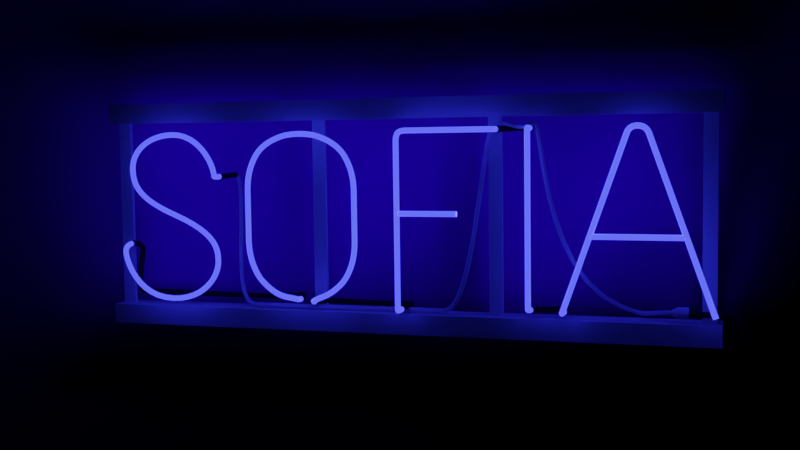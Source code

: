 # Source: sofia.blend  (saved by Blender 2.90.8; exported with 4.5.12 LTS)
import bpy
from mathutils import Matrix  # noqa: F401  (used for matrix-valued properties, if any)

bpy.ops.wm.read_factory_settings(use_empty=True)
scene = bpy.context.scene
scene.name = 'Scene'

# ---- collections
col_collection = bpy.data.collections.new('Collection'); scene.collection.children.link(col_collection)

# ---- images (referenced by path relative to the original .blend; pixels are not part of the script)
import os
ASSET_DIR = os.environ.get("B2B_ASSET_DIR", "")  # directory of the original .blend (textures are referenced by path, not embedded)
HERE = os.path.dirname(os.path.abspath(__file__))  # packed textures are extracted next to this script under _unpacked/

def load_image(name, relpath, width, height, colorspace="sRGB"):
    """Load a texture the original file referenced (path relative to the .blend, or extracted next to this script)."""
    p = next((c for c in (os.path.join(HERE, relpath), os.path.join(ASSET_DIR, relpath)) if relpath and os.path.exists(c)), "")
    if p:
        img = bpy.data.images.load(p, check_existing=True)
        img.name = name
    else:  # same state as the original file: an image datablock whose file is absent (Cycles renders it pink)
        img = bpy.data.images.new(name, width, height)
        img.source = "FILE"
        img.filepath = "//" + (relpath or name)
    img.colorspace_settings.name = colorspace
    return img
img_bricks01_ao_3k_jpg = load_image('Bricks01_AO_3K.jpg', 'Bricks01_AO_3K.jpg', 1024, 1024, 'Non-Color')
img_bricks01_col_var1_3k_jpg = load_image('Bricks01_COL_VAR1_3K.jpg', 'Bricks01_COL_VAR1_3K.jpg', 1024, 1024, 'sRGB')
img_bricks01_disp_3k_jpg = load_image('Bricks01_DISP_3K.jpg', 'Bricks01_DISP_3K.jpg', 1024, 1024, 'Non-Color')
img_bricks01_gloss_3k_jpg = load_image('Bricks01_GLOSS_3K.jpg', 'Bricks01_GLOSS_3K.jpg', 1024, 1024, 'Non-Color')
img_bricks01_nrm_3k_jpg = load_image('Bricks01_NRM_3K.jpg', 'Bricks01_NRM_3K.jpg', 1024, 1024, 'Non-Color')

# ---- materials (node trees are filled in below, after node groups)
mat_material_001 = bpy.data.materials.new('Material.001')
mat_bricks01_3k = bpy.data.materials.new('Bricks01_3K')
mat_bricks01_3k.displacement_method = 'DISPLACEMENT'
mat_material_002 = bpy.data.materials.new('Material.002')

# ---- node groups
ng_bricks01_3k = bpy.data.node_groups.new('Bricks01_3K', 'ShaderNodeTree')
_s = ng_bricks01_3k.interface.new_socket(name='Base Color', in_out='OUTPUT', socket_type='NodeSocketColor')
_s.default_value = (0.0, 0.0, 0.0, 0.0)
_s = ng_bricks01_3k.interface.new_socket(name='Roughness', in_out='OUTPUT', socket_type='NodeSocketFloat')
_s = ng_bricks01_3k.interface.new_socket(name='Normal', in_out='OUTPUT', socket_type='NodeSocketVector')
_s.min_value = 0.0
_s.max_value = -3.403e+38
_s = ng_bricks01_3k.interface.new_socket(name='Displacement', in_out='OUTPUT', socket_type='NodeSocketFloat')
_s = ng_bricks01_3k.interface.new_socket(name='Vector', in_out='INPUT', socket_type='NodeSocketVector')
_s.min_value = 0.0
_s.max_value = -3.403e+38
_s = ng_bricks01_3k.interface.new_socket(name='Roughness Adj.', in_out='INPUT', socket_type='NodeSocketFloat')
_s.min_value = -1.0
_s.max_value = 1.0
_s = ng_bricks01_3k.interface.new_socket(name='AO Strength', in_out='INPUT', socket_type='NodeSocketFloat')
_s.default_value = 1.0
_s.min_value = 0.0
_s.max_value = 1.0
_s = ng_bricks01_3k.interface.new_socket(name='Normal Strength', in_out='INPUT', socket_type='NodeSocketFloat')
_s.default_value = 1.0
_s.min_value = 0.0
_s.max_value = 1.0
_s = ng_bricks01_3k.interface.new_socket(name='Displacement Strength', in_out='INPUT', socket_type='NodeSocketFloat')
_s.min_value = 0.0
_s.max_value = 2.0
_s = ng_bricks01_3k.interface.new_socket(name='Displacement Mid-Level', in_out='INPUT', socket_type='NodeSocketFloat')
_s.min_value = -1.0
_s.max_value = 1.0
_N = ng_bricks01_3k.nodes; _L = ng_bricks01_3k.links
n0 = _N.new('ShaderNodeTexImage'); n0.name = 'AO'; n0.location = (-217, -797)
n0.label = 'AO'
n0.hide = True
n0.image = img_bricks01_ao_3k_jpg
n1 = _N.new('ShaderNodeMix'); n1.name = 'AO + COLOR (Multiply)'; n1.location = (360, -759)
n1.label = 'AO + COLOR (Multiply)'
n1.hide = True
n1.data_type = 'RGBA'
n1.blend_type = 'MULTIPLY'
n2 = _N.new('NodeFrame'); n2.name = 'Basic Adjustments Frame'; n2.location = (2144, 994)
n2.label = 'Basic Adjustments'
n2.width = 666
n2.label_size = 50
n3 = _N.new('ShaderNodeBrightContrast'); n3.name = 'Bright/Contrast'; n3.location = (-1109, -504)
n4 = _N.new('ShaderNodeTexImage'); n4.name = 'COLOR'; n4.location = (-217, -721)
n4.label = 'COLOR'
n4.hide = True
n4.image = img_bricks01_col_var1_3k_jpg
n5 = _N.new('ShaderNodeHueSaturation'); n5.name = 'COLOR Adjust'; n5.location = (-1340, -481)
n5.label = 'COLOR Adjust'
n6 = _N.new('ShaderNodeTexImage'); n6.name = 'DISPLACEMENT'; n6.location = (-220, -1124)
n6.label = 'DISPLACEMENT'
n6.hide = True
n6.image = img_bricks01_disp_3k_jpg
n7 = _N.new('ShaderNodeMath'); n7.name = 'DISPLACEMENT Adjust'; n7.location = (-1324, -862)
n7.label = 'DISPLACEMENT Adjust'
n7.operation = 'MULTIPLY'
n7.inputs[2].default_value = 0.0
n8 = _N.new('ShaderNodeMath'); n8.name = 'DISPLACEMENT Height'; n8.location = (-1145, -817)
n8.label = 'DISPLACEMENT Height'
n8.inputs[2].default_value = 0.0
n9 = _N.new('ShaderNodeMath'); n9.name = 'Disp Fix'; n9.location = (-976, -884)
n9.label = 'Disp Fix'
n9.inputs[2].default_value = 0.0
n10 = _N.new('ShaderNodeInvert'); n10.name = 'Disp Fix Invert'; n10.location = (-1322, -1085)
n10.label = 'Disp Fix Invert'
n11 = _N.new('ShaderNodeMath'); n11.name = 'Disp Fix Mult'; n11.location = (-1146, -1005)
n11.label = 'Disp Fix Mult'
n11.operation = 'MULTIPLY'
n11.inputs[2].default_value = 0.0
n12 = _N.new('ShaderNodeTexImage'); n12.name = 'GLOSS'; n12.location = (-217, -990)
n12.label = 'GLOSS'
n12.hide = True
n12.image = img_bricks01_gloss_3k_jpg
n13 = _N.new('NodeGroupInput'); n13.name = 'Group Input'; n13.location = (-891, 113)
n13.label = 'Group Input'
n14 = _N.new('NodeGroupOutput'); n14.name = 'Group Output'; n14.location = (-1219, -391)
n14.label = 'Group Output'
n15 = _N.new('NodeFrame'); n15.name = 'Input Adj. Frame'; n15.location = (-1050, 1314)
n15.label = 'Input Adj.'
n15.width = 200
n15.label_size = 50
n16 = _N.new('ShaderNodeInvert'); n16.name = 'InvertGloss'; n16.location = (105, -974)
n16.label = 'InvertGloss'
n16.hide = True
n17 = _N.new('NodeFrame'); n17.name = 'MapsFrame'; n17.location = (-128, 1132)
n17.label = 'Maps'
n17.width = 890
n17.label_size = 50
n18 = _N.new('ShaderNodeTexImage'); n18.name = 'NORMAL'; n18.location = (-217, -1172)
n18.label = 'NORMAL'
n18.hide = True
n18.image = img_bricks01_nrm_3k_jpg
n19 = _N.new('ShaderNodeNormalMap'); n19.name = 'Normal Map'; n19.location = (-1554, -432)
n19.label = 'Normal Map'
n20 = _N.new('NodeFrame'); n20.name = 'Output Frame'; n20.location = (3080, 496)
n20.label = 'Output'
n20.width = 573
n20.label_size = 50
n21 = _N.new('NodeFrame'); n21.name = 'Poliigon Mapping Node Frame'; n21.location = (-494, 1345)
n21.label = 'Poliigon Mapping Node'
n21.width = 1864
n21.shrink = False
n21.label_size = 50
n22 = _N.new('ShaderNodeMath'); n22.name = 'ROUGHNESS Fix Pre'; n22.location = (-1113, -731)
n22.label = 'ROUGHNESS Fix Pre'
n22.hide = True
n22.operation = 'SUBTRACT'
n22.inputs[1].default_value = 1.0
n22.inputs[2].default_value = 0.0
n23 = _N.new('ShaderNodeMath'); n23.name = 'ROUGHNESS Multiply'; n23.location = (-1115, -657)
n23.label = 'ROUGHNESS Multiply'
n23.hide = True
n23.operation = 'MULTIPLY'
n23.inputs[2].default_value = 0.0
n24 = _N.new('NodeReroute'); n24.name = 'Reroute'; n24.location = (-320, -999)
n24.socket_idname = 'NodeSocketVector'
n25 = _N.new('NodeReroute'); n25.name = 'Reroute.001'; n25.location = (-1410, -1000)
n25.hide = True
n25.socket_idname = 'NodeSocketFloat'
n26 = _N.new('NodeReroute'); n26.name = 'Reroute.004'; n26.location = (-1179, -734)
n26.socket_idname = 'NodeSocketFloat'
n27 = _N.new('NodeReroute'); n27.name = 'Reroute.010'; n27.location = (-1164, -515)
n28 = _N.new('NodeReroute'); n28.name = 'Reroute.011'; n28.location = (-1164, -565)
n29 = _N.new('NodeReroute'); n29.name = 'Reroute.024'; n29.location = (-1179, -675)
n29.socket_idname = 'NodeSocketFloat'
n30 = _N.new('NodeReroute'); n30.name = 'Reroute.026'; n30.location = (-600, 527)
n30.socket_idname = 'NodeSocketFloat'
n31 = _N.new('NodeReroute'); n31.name = 'Reroute.027'; n31.location = (-601, 57)
n31.socket_idname = 'NodeSocketFloat'
n32 = _N.new('NodeReroute'); n32.name = 'Reroute.028'; n32.location = (547, 522)
n32.socket_idname = 'NodeSocketFloat'
n33 = _N.new('NodeReroute'); n33.name = 'Reroute.029'; n33.location = (547, 317)
n33.socket_idname = 'NodeSocketFloat'
n34 = _N.new('NodeReroute'); n34.name = 'Reroute.030'; n34.location = (-1583, -569)
n35 = _N.new('NodeReroute'); n35.name = 'Reroute.032'; n35.location = (-1407, -979)
n36 = _N.new('NodeReroute'); n36.name = 'Reroute.035'; n36.location = (-1259, -421)
n36.hide = True
n37 = _N.new('NodeReroute'); n37.name = 'Reroute.036'; n37.location = (1822, 458)
n38 = _N.new('NodeReroute'); n38.name = 'Reroute.037'; n38.location = (1759, 253)
n38.socket_idname = 'NodeSocketFloat'
n39 = _N.new('NodeReroute'); n39.name = 'Reroute.038'; n39.location = (-1321, -489)
n39.socket_idname = 'NodeSocketFloat'
n40 = _N.new('NodeReroute'); n40.name = 'Reroute.039'; n40.location = (-1375, -421)
n40.socket_idname = 'NodeSocketFloat'
n41 = _N.new('NodeReroute'); n41.name = 'Reroute.062'; n41.location = (-1164, -954)
n41.socket_idname = 'NodeSocketFloat'
n42 = _N.new('NodeReroute'); n42.name = 'Reroute.063'; n42.location = (978, -341)
n42.socket_idname = 'NodeSocketFloat'
n43 = _N.new('NodeReroute'); n43.name = 'Reroute.065'; n43.location = (-725, -341)
n43.socket_idname = 'NodeSocketFloat'
n44 = _N.new('NodeReroute'); n44.name = 'Reroute.066'; n44.location = (-725, -31)
n44.socket_idname = 'NodeSocketFloat'
n45 = _N.new('NodeReroute'); n45.name = 'Reroute.068'; n45.location = (-1408, -1167)
n45.socket_idname = 'NodeSocketFloat'
n46 = _N.new('NodeReroute'); n46.name = 'Reroute.069'; n46.location = (736, -316)
n46.socket_idname = 'NodeSocketFloat'
n47 = _N.new('NodeReroute'); n47.name = 'Reroute.070'; n47.location = (-700, -8)
n47.socket_idname = 'NodeSocketFloat'
n48 = _N.new('NodeReroute'); n48.name = 'Reroute.071'; n48.location = (-700, -316)
n48.socket_idname = 'NodeSocketFloat'
n49 = _N.new('NodeReroute'); n49.name = 'Reroute.083'; n49.location = (-642, 33)
n49.socket_idname = 'NodeSocketFloat'
n50 = _N.new('NodeReroute'); n50.name = 'Reroute.091'; n50.location = (-620, 132)
n50.socket_idname = 'NodeSocketVector'
n51 = _N.new('NodeReroute'); n51.name = 'Reroute.106'; n51.location = (1509, -256)
n51.socket_idname = 'NodeSocketFloat'
n52 = _N.new('NodeReroute'); n52.name = 'Reroute.107'; n52.location = (-532, 13)
n52.socket_idname = 'NodeSocketFloat'
n53 = _N.new('NodeReroute'); n53.name = 'Reroute.108'; n53.location = (-533, -253)
n53.socket_idname = 'NodeSocketFloat'
n54 = _N.new('NodeReroute'); n54.name = 'Reroute.109'; n54.location = (-620, 78)
n54.socket_idname = 'NodeSocketVector'
n55 = _N.new('NodeReroute'); n55.name = 'Reroute.110'; n55.location = (-1569, -547)
n55.socket_idname = 'NodeSocketFloat'
n56 = _N.new('NodeReroute'); n56.name = 'Reroute.111'; n56.location = (-1355, -468)
n56.socket_idname = 'NodeSocketVector'
n57 = _N.new('NodeReroute'); n57.name = 'Reroute.112'; n57.location = (-1375, -573)
n57.socket_idname = 'NodeSocketFloat'
n58 = _N.new('NodeReroute'); n58.name = 'Reroute.113'; n58.location = (-1355, -552)
n58.socket_idname = 'NodeSocketVector'
n59 = _N.new('NodeReroute'); n59.name = 'Reroute.119'; n59.location = (-642, 374)
n59.socket_idname = 'NodeSocketFloat'
n60 = _N.new('NodeReroute'); n60.name = 'Reroute.AO_MULT'; n60.location = (330, -769)
n61 = _N.new('NodeReroute'); n61.name = 'Reroute.COLOR'; n61.location = (330, -724)
n62 = _N.new('NodeReroute'); n62.name = 'Reroute.ROUGH'; n62.location = (434, -798)
n63 = _N.new('NodeReroute'); n63.name = 'Reroute.color_adj_input'; n63.location = (-1403, -629)
n64 = _N.new('ShaderNodeMath'); n64.name = 'Roughness'; n64.location = (594, -783)
n64.label = 'Roughness'
n64.hide = True
n64.inputs[1].default_value = 1.0
n64.inputs[2].default_value = 0.0
n65 = _N.new('ShaderNodeMath'); n65.name = 'Roughness Fix'; n65.location = (-953, -729)
n65.label = 'Roughness Fix'
n65.hide = True
n65.inputs[2].default_value = 0.0
n0.parent = n17
n1.parent = n17
n3.parent = n2
n4.parent = n17
n5.parent = n2
n6.parent = n17
n7.parent = n2
n8.parent = n2
n9.parent = n2
n10.parent = n2
n11.parent = n2
n12.parent = n17
n14.parent = n20
n16.parent = n17
n18.parent = n17
n19.parent = n20
n22.parent = n2
n23.parent = n2
n24.parent = n17
n25.parent = n2
n26.parent = n2
n27.parent = n2
n28.parent = n2
n29.parent = n2
n34.parent = n20
n35.parent = n2
n36.parent = n20
n39.parent = n20
n40.parent = n20
n41.parent = n2
n45.parent = n2
n55.parent = n20
n56.parent = n20
n57.parent = n20
n58.parent = n20
n60.parent = n17
n61.parent = n17
n62.parent = n17
n63.parent = n2
n64.parent = n15
n65.parent = n2
_L.new(n0.outputs[0], n1.inputs[7])
_L.new(n60.outputs[0], n1.inputs[6])
_L.new(n12.outputs[0], n16.inputs[1])
_L.new(n58.outputs[0], n14.inputs[2])
_L.new(n7.outputs[0], n8.inputs[0])
_L.new(n28.outputs[0], n3.inputs[0])
_L.new(n8.outputs[0], n9.inputs[0])
_L.new(n41.outputs[0], n8.inputs[1])
_L.new(n1.outputs[2], n63.inputs[0])
_L.new(n34.outputs[0], n19.inputs[1])
_L.new(n35.outputs[0], n7.inputs[0])
_L.new(n39.outputs[0], n14.inputs[1])
_L.new(n57.outputs[0], n14.inputs[3])
_L.new(n10.outputs[0], n11.inputs[0])
_L.new(n11.outputs[0], n9.inputs[1])
_L.new(n45.outputs[0], n25.inputs[0])
_L.new(n36.outputs[0], n14.inputs[0])
_L.new(n55.outputs[0], n19.inputs[0])
_L.new(n5.outputs[0], n27.inputs[0])
_L.new(n27.outputs[0], n28.inputs[0])
_L.new(n61.outputs[0], n60.inputs[0])
_L.new(n6.outputs[0], n35.inputs[0])
_L.new(n37.outputs[0], n36.inputs[0])
_L.new(n3.outputs[0], n37.inputs[0])
_L.new(n38.outputs[0], n39.inputs[0])
_L.new(n9.outputs[0], n40.inputs[0])
_L.new(n42.outputs[0], n41.inputs[0])
_L.new(n43.outputs[0], n42.inputs[0])
_L.new(n44.outputs[0], n43.inputs[0])
_L.new(n13.outputs[5], n44.inputs[0])
_L.new(n46.outputs[0], n45.inputs[0])
_L.new(n48.outputs[0], n46.inputs[0])
_L.new(n13.outputs[4], n47.inputs[0])
_L.new(n47.outputs[0], n48.inputs[0])
_L.new(n13.outputs[2], n49.inputs[0])
_L.new(n53.outputs[0], n51.inputs[0])
_L.new(n13.outputs[3], n52.inputs[0])
_L.new(n52.outputs[0], n53.inputs[0])
_L.new(n13.outputs[0], n54.inputs[0])
_L.new(n50.outputs[0], n24.inputs[0])
_L.new(n54.outputs[0], n50.inputs[0])
_L.new(n51.outputs[0], n55.inputs[0])
_L.new(n19.outputs[0], n56.inputs[0])
_L.new(n40.outputs[0], n57.inputs[0])
_L.new(n56.outputs[0], n58.inputs[0])
_L.new(n59.outputs[0], n1.inputs[0])
_L.new(n49.outputs[0], n59.inputs[0])
_L.new(n23.outputs[0], n65.inputs[0])
_L.new(n22.outputs[0], n65.inputs[1])
_L.new(n30.outputs[0], n64.inputs[0])
_L.new(n26.outputs[0], n22.inputs[0])
_L.new(n62.outputs[0], n23.inputs[0])
_L.new(n65.outputs[0], n38.inputs[0])
_L.new(n29.outputs[0], n26.inputs[0])
_L.new(n64.outputs[0], n32.inputs[0])
_L.new(n29.outputs[0], n23.inputs[1])
_L.new(n31.outputs[0], n30.inputs[0])
_L.new(n13.outputs[1], n31.inputs[0])
_L.new(n24.outputs[0], n12.inputs[0])
_L.new(n24.outputs[0], n0.inputs[0])
_L.new(n24.outputs[0], n4.inputs[0])
_L.new(n24.outputs[0], n18.inputs[0])
_L.new(n24.outputs[0], n6.inputs[0])
_L.new(n16.outputs[0], n62.inputs[0])
_L.new(n18.outputs[0], n34.inputs[0])
_L.new(n25.outputs[0], n7.inputs[1])
_L.new(n45.outputs[0], n10.inputs[1])
_L.new(n4.outputs[0], n61.inputs[0])
_L.new(n32.outputs[0], n33.inputs[0])
_L.new(n33.outputs[0], n29.inputs[0])
_L.new(n63.outputs[0], n5.inputs[4])
n14.is_active_output = True
ng_ubermapping = bpy.data.node_groups.new('UberMapping', 'ShaderNodeTree')
_s = ng_ubermapping.interface.new_socket(name='UV', in_out='OUTPUT', socket_type='NodeSocketVector')
_s.min_value = 0.0
_s.max_value = -3.403e+38
_s = ng_ubermapping.interface.new_socket(name='GridView', in_out='OUTPUT', socket_type='NodeSocketFloat')
_s = ng_ubermapping.interface.new_socket(name='UV', in_out='INPUT', socket_type='NodeSocketVector')
_s.min_value = 0.0
_s.max_value = -3.403e+38
_s = ng_ubermapping.interface.new_socket(name='Scale', in_out='INPUT', socket_type='NodeSocketFloat')
_s.default_value = 1.0
_s.min_value = 0.0
_s = ng_ubermapping.interface.new_socket(name='Aspect Ratio', in_out='INPUT', socket_type='NodeSocketFloat')
_s.default_value = 1.0
_s.min_value = 0.0
_s = ng_ubermapping.interface.new_socket(name='Translate X', in_out='INPUT', socket_type='NodeSocketFloat')
_s = ng_ubermapping.interface.new_socket(name='Translate Y', in_out='INPUT', socket_type='NodeSocketFloat')
_s = ng_ubermapping.interface.new_socket(name='Global Rotation', in_out='INPUT', socket_type='NodeSocketFloat')
_s = ng_ubermapping.interface.new_socket(name='Mosaic Rotation', in_out='INPUT', socket_type='NodeSocketFloat')
_s.min_value = 0.0
_s.max_value = 90.0
_s = ng_ubermapping.interface.new_socket(name='Mosaic Noise', in_out='INPUT', socket_type='NodeSocketFloat')
_s.min_value = 0.0
_s.max_value = 1.0
_N = ng_ubermapping.nodes; _L = ng_ubermapping.links
n0 = _N.new('ShaderNodeTexChecker'); n0.name = 'Checker Texture.001'; n0.location = (-11819, -931)
n0.inputs[1].default_value = (0.0, 0.0, 0.0, 1.0)
n0.inputs[2].default_value = (1.0, 1.0, 1.0, 1.0)
n0.inputs[3].default_value = 1.0
n1 = _N.new('ShaderNodeTexChecker'); n1.name = 'Checker Texture.002'; n1.location = (-11822, -1103)
n1.inputs[1].default_value = (0.01002, 0.01002, 0.01002, 1.0)
n1.inputs[2].default_value = (0.7874, 0.7874, 0.7874, 1.0)
n1.inputs[3].default_value = 4.0
n2 = _N.new('ShaderNodeCombineXYZ'); n2.name = 'Combine XYZ'; n2.location = (1818, -2295)
n2.hide = True
n2.inputs[2].default_value = 0.2
n3 = _N.new('ShaderNodeCombineXYZ'); n3.name = 'Combine XYZ.001'; n3.location = (-3842, -2894)
n3.hide = True
n4 = _N.new('ShaderNodeCombineXYZ'); n4.name = 'Combine XYZ.002'; n4.location = (1725, -2394)
n4.hide = True
n4.inputs[2].default_value = 16.4
n5 = _N.new('ShaderNodeCombineXYZ'); n5.name = 'Combine XYZ.003'; n5.location = (1731, -2211)
n5.hide = True
n5.inputs[2].default_value = 8.1
n6 = _N.new('ShaderNodeCombineXYZ'); n6.name = 'Combine XYZ.004'; n6.location = (-4006, -2969)
n6.hide = True
n7 = _N.new('ShaderNodeCombineXYZ'); n7.name = 'Combine XYZ.005'; n7.location = (-4542, -2756)
n8 = _N.new('ShaderNodeCombineXYZ'); n8.name = 'Combine XYZ.006'; n8.location = (-7885, -3072)
n9 = _N.new('ShaderNodeCombineXYZ'); n9.name = 'Combine XYZ.007'; n9.location = (-11378, -2734)
n10 = _N.new('NodeFrame'); n10.name = 'Frame'; n10.location = (-7208, 4056)
n10.label = 'Scale'
n10.width = 403
n10.label_size = 64
n11 = _N.new('NodeFrame'); n11.name = 'Frame.001'; n11.location = (560, 3812)
n11.label = 'Mosaic Rotation'
n11.width = 671
n11.label_size = 64
n12 = _N.new('NodeFrame'); n12.name = 'Frame.002'; n12.location = (-2180, 2872)
n12.label = 'Mosaic Noise'
n12.width = 1456
n12.label_size = 64
n13 = _N.new('NodeFrame'); n13.name = 'Frame.003'; n13.location = (5016, 3468)
n13.label = 'Combine'
n13.width = 518
n13.label_size = 64
n14 = _N.new('NodeFrame'); n14.name = 'Frame.004'; n14.location = (15472, 1428)
n14.label = 'GridView'
n14.width = 489
n14.label_size = 64
n15 = _N.new('NodeFrame'); n15.name = 'Frame.005'; n15.location = (11268, 3656)
n15.label = 'Rotation'
n15.width = 1308
n15.label_size = 64
n16 = _N.new('NodeFrame'); n16.name = 'Frame.006'; n16.location = (6592, 3328)
n16.label = 'Translation'
n16.width = 695
n16.label_size = 64
n17 = _N.new('NodeFrame'); n17.name = 'Frame.007'; n17.location = (-7442, 3012)
n17.label = 'Degree to Radian'
n17.width = 409
n17.label_size = 64
n18 = _N.new('NodeFrame'); n18.name = 'Frame.008'; n18.location = (15484, 3496)
n18.label = 'Aspect Ratio'
n18.width = 689
n18.label_size = 64
n19 = _N.new('NodeGroupInput'); n19.name = 'Group Input'; n19.location = (-2148, 639)
n20 = _N.new('NodeGroupOutput'); n20.name = 'Group Output'; n20.location = (4444, 580)
n21 = _N.new('ShaderNodeMath'); n21.name = 'Math'; n21.location = (-273, -2991)
n21.hide = True
n21.operation = 'MODULO'
n21.inputs[2].default_value = 0.0
n22 = _N.new('ShaderNodeMath'); n22.name = 'Math.001'; n22.location = (1505, -2215)
n22.hide = True
n22.operation = 'ROUND'
n22.inputs[1].default_value = 1.3
n22.inputs[2].default_value = 0.0
n23 = _N.new('ShaderNodeMath'); n23.name = 'Math.002'; n23.location = (1417, -2299)
n23.hide = True
n23.operation = 'ROUND'
n23.inputs[1].default_value = 1.3
n23.inputs[2].default_value = 0.0
n24 = _N.new('ShaderNodeMath'); n24.name = 'Math.003'; n24.location = (980, -2229)
n24.hide = True
n24.operation = 'SUBTRACT'
n24.inputs[2].default_value = 0.0
n25 = _N.new('ShaderNodeMath'); n25.name = 'Math.004'; n25.location = (978, -2294)
n25.hide = True
n25.operation = 'SUBTRACT'
n25.inputs[2].default_value = 0.0
n26 = _N.new('ShaderNodeMath'); n26.name = 'Math.005'; n26.location = (-253, -3248)
n26.hide = True
n26.operation = 'MODULO'
n26.inputs[2].default_value = 0.0
n27 = _N.new('ShaderNodeMath'); n27.name = 'Math.006'; n27.location = (2150, -2321)
n27.hide = True
n27.operation = 'MULTIPLY'
n27.inputs[2].default_value = 0.0
n28 = _N.new('ShaderNodeMath'); n28.name = 'Math.007'; n28.location = (2149, -2371)
n28.hide = True
n28.operation = 'MULTIPLY'
n28.inputs[2].default_value = 0.0
n29 = _N.new('ShaderNodeMath'); n29.name = 'Math.008'; n29.location = (-219, -3090)
n29.hide = True
n29.operation = 'SINE'
n29.inputs[1].default_value = 1.0
n29.inputs[2].default_value = 0.0
n30 = _N.new('ShaderNodeMath'); n30.name = 'Math.009'; n30.location = (-15, -3019)
n30.hide = True
n30.operation = 'MULTIPLY'
n30.inputs[2].default_value = 0.0
n31 = _N.new('ShaderNodeMath'); n31.name = 'Math.010'; n31.location = (-218, -3164)
n31.hide = True
n31.operation = 'COSINE'
n31.inputs[1].default_value = 1.0
n31.inputs[2].default_value = 0.0
n32 = _N.new('ShaderNodeMath'); n32.name = 'Math.011'; n32.location = (-18, -3193)
n32.hide = True
n32.operation = 'MULTIPLY'
n32.inputs[2].default_value = 0.0
n33 = _N.new('ShaderNodeMath'); n33.name = 'Math.012'; n33.location = (198, -3097)
n33.hide = True
n33.operation = 'SUBTRACT'
n33.inputs[2].default_value = 0.0
n34 = _N.new('ShaderNodeMath'); n34.name = 'Math.013'; n34.location = (-21, -3114)
n34.hide = True
n34.operation = 'MULTIPLY'
n34.inputs[2].default_value = 0.0
n35 = _N.new('ShaderNodeMath'); n35.name = 'Math.014'; n35.location = (-16, -3256)
n35.hide = True
n35.operation = 'MULTIPLY'
n35.inputs[2].default_value = 0.0
n36 = _N.new('ShaderNodeMath'); n36.name = 'Math.015'; n36.location = (191, -3215)
n36.hide = True
n36.inputs[2].default_value = 0.0
n37 = _N.new('ShaderNodeMath'); n37.name = 'Math.016'; n37.location = (2234, -2215)
n37.hide = True
n37.operation = 'MULTIPLY'
n37.inputs[2].default_value = 0.0
n38 = _N.new('ShaderNodeMath'); n38.name = 'Math.017'; n38.location = (5701, -3305)
n38.hide = True
n38.operation = 'MULTIPLY'
n38.inputs[2].default_value = 0.0
n39 = _N.new('ShaderNodeMath'); n39.name = 'Math.018'; n39.location = (5704, -3344)
n39.hide = True
n39.operation = 'MULTIPLY'
n39.inputs[2].default_value = 0.0
n40 = _N.new('ShaderNodeMath'); n40.name = 'Math.019'; n40.location = (-4796, -2732)
n40.inputs[2].default_value = 0.0
n41 = _N.new('ShaderNodeMath'); n41.name = 'Math.020'; n41.location = (-11613, -2626)
n41.operation = 'MULTIPLY'
n41.inputs[2].default_value = 0.0
n42 = _N.new('ShaderNodeMath'); n42.name = 'Math.021'; n42.location = (-4804, -2901)
n42.inputs[2].default_value = 0.0
n43 = _N.new('ShaderNodeMath'); n43.name = 'Math.022'; n43.location = (-8800, -3191)
n43.hide = True
n43.operation = 'MULTIPLY'
n43.inputs[1].default_value = 3.141
n43.inputs[2].default_value = 0.0
n44 = _N.new('ShaderNodeMath'); n44.name = 'Math.023'; n44.location = (-8629, -3195)
n44.hide = True
n44.operation = 'DIVIDE'
n44.inputs[1].default_value = 180.0
n44.inputs[2].default_value = 0.0
n45 = _N.new('ShaderNodeMath'); n45.name = 'Math.024'; n45.location = (-8451, -3160)
n45.hide = True
n45.operation = 'SINE'
n45.inputs[1].default_value = 1.0
n45.inputs[2].default_value = 0.0
n46 = _N.new('ShaderNodeMath'); n46.name = 'Math.025'; n46.location = (-8451, -3205)
n46.hide = True
n46.operation = 'COSINE'
n46.inputs[1].default_value = 1.0
n46.inputs[2].default_value = 0.0
n47 = _N.new('ShaderNodeMath'); n47.name = 'Math.026'; n47.location = (-8249, -3063)
n47.hide = True
n47.operation = 'MULTIPLY'
n47.inputs[2].default_value = 0.0
n48 = _N.new('ShaderNodeMath'); n48.name = 'Math.027'; n48.location = (-8245, -3141)
n48.hide = True
n48.operation = 'MULTIPLY'
n48.inputs[2].default_value = 0.0
n49 = _N.new('ShaderNodeMath'); n49.name = 'Math.028'; n49.location = (-8085, -3105)
n49.hide = True
n49.operation = 'SUBTRACT'
n49.inputs[2].default_value = 0.0
n50 = _N.new('ShaderNodeMath'); n50.name = 'Math.029'; n50.location = (-8236, -3214)
n50.hide = True
n50.operation = 'MULTIPLY'
n50.inputs[2].default_value = 0.0
n51 = _N.new('ShaderNodeMath'); n51.name = 'Math.030'; n51.location = (-8241, -3315)
n51.hide = True
n51.operation = 'MULTIPLY'
n51.inputs[2].default_value = 0.0
n52 = _N.new('ShaderNodeMath'); n52.name = 'Math.031'; n52.location = (-8077, -3265)
n52.hide = True
n52.inputs[2].default_value = 0.0
n53 = _N.new('ShaderNodeMath'); n53.name = 'Math.032'; n53.location = (5612, -2744)
n53.label = 'π'
n53.hide = True
n53.operation = 'MULTIPLY'
n53.inputs[1].default_value = 3.142
n53.inputs[2].default_value = 0.0
n54 = _N.new('ShaderNodeMath'); n54.name = 'Math.033'; n54.location = (5814, -2744)
n54.label = 'div 180'
n54.hide = True
n54.operation = 'DIVIDE'
n54.inputs[1].default_value = 180.0
n54.inputs[2].default_value = 0.0
n55 = _N.new('ShaderNodeMix'); n55.name = 'Mix'; n55.location = (-3839, -2996)
n55.hide = True
n55.data_type = 'RGBA'
n55.blend_type = 'MULTIPLY'
n55.inputs[0].default_value = 1.0
n56 = _N.new('ShaderNodeMix'); n56.name = 'Mix.001'; n56.location = (-11573, -970)
n56.data_type = 'RGBA'
n56.blend_type = 'DIFFERENCE'
n56.inputs[0].default_value = 1.0
n57 = _N.new('ShaderNodeMix'); n57.name = 'Mix.002'; n57.location = (1334, -2213)
n57.hide = True
n57.data_type = 'RGBA'
n57.blend_type = 'DIFFERENCE'
n58 = _N.new('ShaderNodeMix'); n58.name = 'Mix.003'; n58.location = (1242, -2296)
n58.hide = True
n58.data_type = 'RGBA'
n58.blend_type = 'DIFFERENCE'
n59 = _N.new('ShaderNodeTexNoise'); n59.name = 'Musgrave Texture'; n59.location = (2004, -2302)
n59.width = 150
n59.hide = True
n59.noise_type = 'HETERO_TERRAIN'
n59.normalize = False
n59.inputs[2].default_value = 9.4
n59.inputs[3].default_value = 4.0
n59.inputs[4].default_value = 0.0256
n59.inputs[5].default_value = 2.5
n59.inputs[6].default_value = 1.0
n60 = _N.new('ShaderNodeTexNoise'); n60.name = 'Musgrave Texture.001'; n60.location = (1911, -2396)
n60.width = 150
n60.hide = True
n60.noise_type = 'HETERO_TERRAIN'
n60.normalize = False
n60.inputs[2].default_value = 9.4
n60.inputs[3].default_value = 4.0
n60.inputs[4].default_value = 0.0256
n60.inputs[5].default_value = 2.5
n60.inputs[6].default_value = 1.0
n61 = _N.new('ShaderNodeTexNoise'); n61.name = 'Musgrave Texture.002'; n61.location = (1912, -2228)
n61.width = 150
n61.hide = True
n61.noise_type = 'HETERO_TERRAIN'
n61.normalize = False
n61.inputs[2].default_value = 9.4
n61.inputs[3].default_value = 4.0
n61.inputs[4].default_value = 0.0256
n61.inputs[5].default_value = 2.5
n61.inputs[6].default_value = 1.0
n62 = _N.new('ShaderNodeTexNoise'); n62.name = 'Noise Texture'; n62.location = (992, -2358)
n62.hide = True
n63 = _N.new('NodeReroute'); n63.name = 'Reroute'; n63.location = (-1754, 781)
n63.socket_idname = 'NodeSocketVector'
n64 = _N.new('NodeReroute'); n64.name = 'Reroute.001'; n64.location = (-1756, 607)
n64.socket_idname = 'NodeSocketVector'
n65 = _N.new('NodeReroute'); n65.name = 'Reroute.002'; n65.location = (-1714, 583)
n65.socket_idname = 'NodeSocketFloat'
n66 = _N.new('NodeReroute'); n66.name = 'Reroute.003'; n66.location = (5671, -3323)
n66.socket_idname = 'NodeSocketFloat'
n67 = _N.new('NodeReroute'); n67.name = 'Reroute.004'; n67.location = (-1539, 583)
n67.socket_idname = 'NodeSocketFloat'
n68 = _N.new('NodeReroute'); n68.name = 'Reroute.005'; n68.location = (5670, -3361)
n68.socket_idname = 'NodeSocketFloat'
n69 = _N.new('NodeReroute'); n69.name = 'Reroute.006'; n69.location = (-69, 481)
n69.socket_idname = 'NodeSocketFloat'
n70 = _N.new('NodeReroute'); n70.name = 'Reroute.007'; n70.location = (2330, -2317)
n70.socket_idname = 'NodeSocketFloat'
n71 = _N.new('NodeReroute'); n71.name = 'Reroute.008'; n71.location = (-57, 251)
n71.socket_idname = 'NodeSocketFloat'
n72 = _N.new('NodeReroute'); n72.name = 'Reroute.009'; n72.location = (147, 803)
n72.socket_idname = 'NodeSocketFloat'
n73 = _N.new('NodeReroute'); n73.name = 'Reroute.010'; n73.location = (152, 280)
n73.socket_idname = 'NodeSocketFloat'
n74 = _N.new('NodeReroute'); n74.name = 'Reroute.011'; n74.location = (-1283, 280)
n74.socket_idname = 'NodeSocketFloat'
n75 = _N.new('NodeReroute'); n75.name = 'Reroute.012'; n75.location = (-1283, 583)
n75.socket_idname = 'NodeSocketFloat'
n76 = _N.new('NodeReroute'); n76.name = 'Reroute.013'; n76.location = (2110, -2339)
n76.socket_idname = 'NodeSocketFloat'
n77 = _N.new('NodeReroute'); n77.name = 'Reroute.014'; n77.location = (-69, 280)
n77.socket_idname = 'NodeSocketFloat'
n78 = _N.new('NodeReroute'); n78.name = 'Reroute.015'; n78.location = (2125, -2232)
n78.socket_idname = 'NodeSocketFloat'
n79 = _N.new('NodeReroute'); n79.name = 'Reroute.016'; n79.location = (2199, -2218)
n79.socket_idname = 'NodeSocketFloat'
n80 = _N.new('NodeReroute'); n80.name = 'Reroute.017'; n80.location = (2199, -2325)
n80.socket_idname = 'NodeSocketFloat'
n81 = _N.new('NodeReroute'); n81.name = 'Reroute.018'; n81.location = (2098, -2252)
n81.socket_idname = 'NodeSocketFloat'
n82 = _N.new('NodeReroute'); n82.name = 'Reroute.019'; n82.location = (2098, -2369)
n82.socket_idname = 'NodeSocketFloat'
n83 = _N.new('NodeReroute'); n83.name = 'Reroute.020'; n83.location = (2135, -2419)
n83.socket_idname = 'NodeSocketFloat'
n84 = _N.new('NodeReroute'); n84.name = 'Reroute.021'; n84.location = (2135, -2323)
n84.socket_idname = 'NodeSocketFloat'
n85 = _N.new('NodeReroute'); n85.name = 'Reroute.022'; n85.location = (-3866, -3017)
n85.socket_idname = 'NodeSocketFloat'
n86 = _N.new('NodeReroute'); n86.name = 'Reroute.023'; n86.location = (1063, 244)
n86.socket_idname = 'NodeSocketFloat'
n87 = _N.new('NodeReroute'); n87.name = 'Reroute.024'; n87.location = (-1879, 263)
n87.socket_idname = 'NodeSocketFloat'
n88 = _N.new('NodeReroute'); n88.name = 'Reroute.025'; n88.location = (-1878, 472)
n88.socket_idname = 'NodeSocketFloat'
n89 = _N.new('NodeReroute'); n89.name = 'Reroute.026'; n89.location = (-1328, 537)
n89.socket_idname = 'NodeSocketFloat'
n90 = _N.new('NodeReroute'); n90.name = 'Reroute.027'; n90.location = (-1328, 232)
n90.socket_idname = 'NodeSocketFloat'
n91 = _N.new('NodeReroute'); n91.name = 'Reroute.028'; n91.location = (-1355, 516)
n91.socket_idname = 'NodeSocketFloat'
n92 = _N.new('NodeReroute'); n92.name = 'Reroute.029'; n92.location = (-1355, 207)
n92.socket_idname = 'NodeSocketFloat'
n93 = _N.new('NodeReroute'); n93.name = 'Reroute.030'; n93.location = (-4837, -3036)
n93.socket_idname = 'NodeSocketFloat'
n94 = _N.new('NodeReroute'); n94.name = 'Reroute.031'; n94.location = (1667, 195)
n94.socket_idname = 'NodeSocketFloat'
n95 = _N.new('NodeReroute'); n95.name = 'Reroute.032'; n95.location = (-4867, -2867)
n95.socket_idname = 'NodeSocketFloat'
n96 = _N.new('NodeReroute'); n96.name = 'Reroute.033'; n96.location = (1641, 222)
n96.socket_idname = 'NodeSocketFloat'
n97 = _N.new('NodeReroute'); n97.name = 'Reroute.034'; n97.location = (-1290, 813)
n97.socket_idname = 'NodeSocketFloat'
n98 = _N.new('NodeReroute'); n98.name = 'Reroute.035'; n98.location = (-1285, 776)
n98.socket_idname = 'NodeSocketFloat'
n99 = _N.new('NodeReroute'); n99.name = 'Reroute.036'; n99.location = (109, 777)
n99.socket_idname = 'NodeSocketFloat'
n100 = _N.new('NodeReroute'); n100.name = 'Reroute.037'; n100.location = (-1377, 497)
n100.socket_idname = 'NodeSocketFloat'
n101 = _N.new('NodeReroute'); n101.name = 'Reroute.038'; n101.location = (-1377, 175)
n101.socket_idname = 'NodeSocketFloat'
n102 = _N.new('NodeReroute'); n102.name = 'Reroute.039'; n102.location = (-8841, -3195)
n102.socket_idname = 'NodeSocketFloat'
n103 = _N.new('NodeReroute'); n103.name = 'Reroute.040'; n103.location = (2330, 149)
n103.socket_idname = 'NodeSocketFloat'
n104 = _N.new('NodeReroute'); n104.name = 'Reroute.041'; n104.location = (-11854, -1088)
n104.socket_idname = 'NodeSocketVector'
n105 = _N.new('NodeReroute'); n105.name = 'Reroute.042'; n105.location = (-1255, 514)
n105.socket_idname = 'NodeSocketVector'
n106 = _N.new('NodeReroute'); n106.name = 'Reroute.043'; n106.location = (-1255, 609)
n106.socket_idname = 'NodeSocketVector'
n107 = _N.new('NodeReroute'); n107.name = 'Reroute.044'; n107.location = (-1283, 505)
n107.socket_idname = 'NodeSocketFloat'
n108 = _N.new('NodeReroute'); n108.name = 'Reroute.045'; n108.location = (1275, -2374)
n108.socket_idname = 'NodeSocketFloat'
n109 = _N.new('NodeReroute'); n109.name = 'Reroute.046'; n109.location = (1276, -2235)
n109.socket_idname = 'NodeSocketFloat'
n110 = _N.new('NodeReroute'); n110.name = 'Reroute.047'; n110.location = (-1394, 449)
n110.socket_idname = 'NodeSocketFloat'
n111 = _N.new('NodeReroute'); n111.name = 'Reroute.048'; n111.location = (-1394, 149)
n111.socket_idname = 'NodeSocketFloat'
n112 = _N.new('NodeReroute'); n112.name = 'Reroute.049'; n112.location = (-976, 148)
n112.socket_idname = 'NodeSocketFloat'
n113 = _N.new('NodeReroute'); n113.name = 'Reroute.050'; n113.location = (1202, -2212)
n113.socket_idname = 'NodeSocketFloat'
n114 = _N.new('NodeReroute'); n114.name = 'Reroute.051'; n114.location = (1202, -2295)
n114.socket_idname = 'NodeSocketFloat'
n115 = _N.new('NodeReroute'); n115.name = 'Reroute.052'; n115.location = (1275, -2317)
n115.socket_idname = 'NodeSocketFloat'
n116 = _N.new('NodeReroute'); n116.name = 'Reroute.053'; n116.location = (2791, 577)
n116.socket_idname = 'NodeSocketFloat'
n117 = _N.new('NodeReroute'); n117.name = 'Reroute.054'; n117.location = (2635, 528)
n117.socket_idname = 'NodeSocketFloat'
n118 = _N.new('NodeReroute'); n118.name = 'Reroute.055'; n118.location = (1024, 733)
n118.socket_idname = 'NodeSocketFloat'
n119 = _N.new('NodeReroute'); n119.name = 'Reroute.056'; n119.location = (1024, 897)
n119.socket_idname = 'NodeSocketFloat'
n120 = _N.new('NodeReroute'); n120.name = 'Reroute.057'; n120.location = (-1808, 877)
n120.socket_idname = 'NodeSocketFloat'
n121 = _N.new('NodeReroute'); n121.name = 'Reroute.058'; n121.location = (-1808, 559)
n121.socket_idname = 'NodeSocketFloat'
n122 = _N.new('ShaderNodeSeparateXYZ'); n122.name = 'Separate XYZ'; n122.location = (5501, -3265)
n122.hide = True
n123 = _N.new('ShaderNodeSeparateXYZ'); n123.name = 'Separate XYZ.001'; n123.location = (-5037, -2787)
n124 = _N.new('ShaderNodeSeparateXYZ'); n124.name = 'Separate XYZ.002'; n124.location = (-8993, -3062)
n125 = _N.new('ShaderNodeSeparateXYZ'); n125.name = 'Separate XYZ.003'; n125.location = (-11867, -2758)
n126 = _N.new('ShaderNodeVectorMath'); n126.name = 'Vector Math'; n126.location = (-3688, -2954)
n126.hide = True
n0.parent = n14
n1.parent = n14
n2.parent = n12
n3.parent = n13
n4.parent = n12
n5.parent = n12
n6.parent = n13
n7.parent = n16
n8.parent = n15
n9.parent = n18
n21.parent = n11
n22.parent = n12
n23.parent = n12
n24.parent = n12
n25.parent = n12
n26.parent = n11
n27.parent = n12
n28.parent = n12
n29.parent = n11
n30.parent = n11
n31.parent = n11
n32.parent = n11
n33.parent = n11
n34.parent = n11
n35.parent = n11
n36.parent = n11
n37.parent = n12
n38.parent = n10
n39.parent = n10
n40.parent = n16
n41.parent = n18
n42.parent = n16
n43.parent = n15
n44.parent = n15
n45.parent = n15
n46.parent = n15
n47.parent = n15
n48.parent = n15
n49.parent = n15
n50.parent = n15
n51.parent = n15
n52.parent = n15
n53.parent = n17
n54.parent = n17
n55.parent = n13
n56.parent = n14
n57.parent = n12
n58.parent = n12
n59.parent = n12
n60.parent = n12
n61.parent = n12
n62.parent = n12
n66.parent = n10
n68.parent = n10
n70.parent = n12
n76.parent = n12
n78.parent = n12
n79.parent = n12
n80.parent = n12
n81.parent = n12
n82.parent = n12
n83.parent = n12
n84.parent = n12
n85.parent = n13
n93.parent = n16
n95.parent = n16
n102.parent = n15
n104.parent = n14
n108.parent = n12
n109.parent = n12
n113.parent = n12
n114.parent = n12
n115.parent = n12
n122.parent = n10
n123.parent = n16
n124.parent = n15
n125.parent = n18
n126.parent = n13
_L.new(n122.outputs[0], n38.inputs[0])
_L.new(n122.outputs[1], n39.inputs[0])
_L.new(n3.outputs[0], n126.inputs[0])
_L.new(n27.outputs[0], n6.inputs[0])
_L.new(n28.outputs[0], n6.inputs[1])
_L.new(n63.outputs[0], n122.inputs[0])
_L.new(n76.outputs[0], n27.inputs[1])
_L.new(n78.outputs[0], n37.inputs[1])
_L.new(n22.outputs[0], n2.inputs[0])
_L.new(n23.outputs[0], n2.inputs[1])
_L.new(n24.outputs[0], n57.inputs[6])
_L.new(n22.outputs[0], n4.inputs[0])
_L.new(n23.outputs[0], n4.inputs[1])
_L.new(n4.outputs[0], n60.inputs[0])
_L.new(n22.outputs[0], n5.inputs[0])
_L.new(n23.outputs[0], n5.inputs[1])
_L.new(n2.outputs[0], n59.inputs[0])
_L.new(n5.outputs[0], n61.inputs[0])
_L.new(n38.outputs[0], n24.inputs[0])
_L.new(n39.outputs[0], n25.inputs[0])
_L.new(n79.outputs[0], n37.inputs[0])
_L.new(n84.outputs[0], n27.inputs[0])
_L.new(n82.outputs[0], n28.inputs[0])
_L.new(n21.outputs[0], n30.inputs[0])
_L.new(n29.outputs[0], n30.inputs[1])
_L.new(n31.outputs[0], n32.inputs[0])
_L.new(n26.outputs[0], n32.inputs[1])
_L.new(n21.outputs[0], n34.inputs[0])
_L.new(n31.outputs[0], n34.inputs[1])
_L.new(n29.outputs[0], n35.inputs[0])
_L.new(n26.outputs[0], n35.inputs[1])
_L.new(n34.outputs[0], n33.inputs[0])
_L.new(n35.outputs[0], n33.inputs[1])
_L.new(n30.outputs[0], n36.inputs[0])
_L.new(n32.outputs[0], n36.inputs[1])
_L.new(n37.outputs[0], n29.inputs[0])
_L.new(n97.outputs[0], n21.inputs[0])
_L.new(n99.outputs[0], n26.inputs[0])
_L.new(n37.outputs[0], n31.inputs[0])
_L.new(n33.outputs[0], n3.inputs[0])
_L.new(n36.outputs[0], n3.inputs[1])
_L.new(n6.outputs[0], n55.inputs[6])
_L.new(n55.outputs[2], n126.inputs[1])
_L.new(n85.outputs[0], n55.inputs[7])
_L.new(n72.outputs[0], n21.inputs[1])
_L.new(n126.outputs[0], n123.inputs[0])
_L.new(n123.outputs[0], n40.inputs[0])
_L.new(n123.outputs[1], n42.inputs[0])
_L.new(n40.outputs[0], n7.inputs[0])
_L.new(n42.outputs[0], n7.inputs[1])
_L.new(n95.outputs[0], n40.inputs[1])
_L.new(n93.outputs[0], n42.inputs[1])
_L.new(n43.outputs[0], n44.inputs[0])
_L.new(n44.outputs[0], n45.inputs[0])
_L.new(n44.outputs[0], n46.inputs[0])
_L.new(n116.outputs[0], n47.inputs[0])
_L.new(n46.outputs[0], n47.inputs[1])
_L.new(n117.outputs[0], n48.inputs[0])
_L.new(n45.outputs[0], n48.inputs[1])
_L.new(n47.outputs[0], n49.inputs[0])
_L.new(n48.outputs[0], n49.inputs[1])
_L.new(n49.outputs[0], n8.inputs[0])
_L.new(n45.outputs[0], n50.inputs[1])
_L.new(n46.outputs[0], n51.inputs[1])
_L.new(n50.outputs[0], n52.inputs[0])
_L.new(n51.outputs[0], n52.inputs[1])
_L.new(n7.outputs[0], n124.inputs[0])
_L.new(n104.outputs[0], n0.inputs[0])
_L.new(n102.outputs[0], n43.inputs[0])
_L.new(n64.outputs[0], n63.inputs[0])
_L.new(n19.outputs[0], n64.inputs[0])
_L.new(n19.outputs[1], n65.inputs[0])
_L.new(n65.outputs[0], n67.inputs[0])
_L.new(n66.outputs[0], n38.inputs[1])
_L.new(n68.outputs[0], n66.inputs[0])
_L.new(n67.outputs[0], n68.inputs[0])
_L.new(n77.outputs[0], n73.inputs[0])
_L.new(n107.outputs[0], n74.inputs[0])
_L.new(n67.outputs[0], n75.inputs[0])
_L.new(n74.outputs[0], n77.inputs[0])
_L.new(n69.outputs[0], n76.inputs[0])
_L.new(n70.outputs[0], n72.inputs[0])
_L.new(n77.outputs[0], n69.inputs[0])
_L.new(n69.outputs[0], n28.inputs[1])
_L.new(n73.outputs[0], n70.inputs[0])
_L.new(n70.outputs[0], n26.inputs[1])
_L.new(n71.outputs[0], n78.inputs[0])
_L.new(n80.outputs[0], n79.inputs[0])
_L.new(n59.outputs[0], n80.inputs[0])
_L.new(n61.outputs[0], n81.inputs[0])
_L.new(n81.outputs[0], n82.inputs[0])
_L.new(n60.outputs[0], n83.inputs[0])
_L.new(n83.outputs[0], n84.inputs[0])
_L.new(n86.outputs[0], n85.inputs[0])
_L.new(n71.outputs[0], n86.inputs[0])
_L.new(n88.outputs[0], n87.inputs[0])
_L.new(n19.outputs[6], n88.inputs[0])
_L.new(n19.outputs[3], n89.inputs[0])
_L.new(n89.outputs[0], n90.inputs[0])
_L.new(n19.outputs[4], n91.inputs[0])
_L.new(n91.outputs[0], n92.inputs[0])
_L.new(n94.outputs[0], n93.inputs[0])
_L.new(n92.outputs[0], n94.inputs[0])
_L.new(n96.outputs[0], n95.inputs[0])
_L.new(n90.outputs[0], n96.inputs[0])
_L.new(n38.outputs[0], n97.inputs[0])
_L.new(n39.outputs[0], n98.inputs[0])
_L.new(n98.outputs[0], n99.inputs[0])
_L.new(n19.outputs[5], n100.inputs[0])
_L.new(n100.outputs[0], n101.inputs[0])
_L.new(n103.outputs[0], n102.inputs[0])
_L.new(n101.outputs[0], n103.inputs[0])
_L.new(n104.outputs[0], n1.inputs[0])
_L.new(n0.outputs[0], n56.inputs[6])
_L.new(n1.outputs[0], n56.inputs[7])
_L.new(n56.outputs[2], n20.inputs[1])
_L.new(n8.outputs[0], n104.inputs[0])
_L.new(n25.outputs[0], n58.inputs[6])
_L.new(n105.outputs[0], n62.inputs[0])
_L.new(n106.outputs[0], n105.inputs[0])
_L.new(n64.outputs[0], n106.inputs[0])
_L.new(n57.outputs[2], n22.inputs[0])
_L.new(n58.outputs[2], n23.inputs[0])
_L.new(n75.outputs[0], n107.inputs[0])
_L.new(n62.outputs[0], n108.inputs[0])
_L.new(n115.outputs[0], n109.inputs[0])
_L.new(n109.outputs[0], n57.inputs[7])
_L.new(n68.outputs[0], n39.inputs[1])
_L.new(n113.outputs[0], n57.inputs[0])
_L.new(n19.outputs[7], n110.inputs[0])
_L.new(n110.outputs[0], n111.inputs[0])
_L.new(n111.outputs[0], n112.inputs[0])
_L.new(n114.outputs[0], n113.inputs[0])
_L.new(n112.outputs[0], n114.inputs[0])
_L.new(n114.outputs[0], n58.inputs[0])
_L.new(n108.outputs[0], n115.inputs[0])
_L.new(n115.outputs[0], n58.inputs[7])
_L.new(n107.outputs[0], n62.inputs[2])
_L.new(n116.outputs[0], n50.inputs[0])
_L.new(n124.outputs[0], n116.inputs[0])
_L.new(n117.outputs[0], n51.inputs[0])
_L.new(n124.outputs[1], n117.inputs[0])
_L.new(n52.outputs[0], n8.inputs[1])
_L.new(n8.outputs[0], n125.inputs[0])
_L.new(n125.outputs[0], n9.inputs[0])
_L.new(n125.outputs[1], n41.inputs[0])
_L.new(n125.outputs[2], n9.inputs[2])
_L.new(n9.outputs[0], n20.inputs[0])
_L.new(n41.outputs[0], n9.inputs[1])
_L.new(n19.outputs[2], n121.inputs[0])
_L.new(n53.outputs[0], n54.inputs[0])
_L.new(n54.outputs[0], n71.inputs[0])
_L.new(n87.outputs[0], n53.inputs[0])
_L.new(n118.outputs[0], n41.inputs[1])
_L.new(n119.outputs[0], n118.inputs[0])
_L.new(n120.outputs[0], n119.inputs[0])
_L.new(n121.outputs[0], n120.inputs[0])
n20.is_active_output = True

# ---- material node trees
mat_material_001.use_nodes = True; mat_material_001.node_tree.nodes.clear()
_N = mat_material_001.node_tree.nodes; _L = mat_material_001.node_tree.links
n0 = _N.new('ShaderNodeTexGradient'); n0.name = 'Gradient Texture'; n0.location = (-629, -225)
n1 = _N.new('ShaderNodeMapping'); n1.name = 'Mapping'; n1.location = (-919, -162)
n1.width = 240
n1.inputs[2].default_value = (1.571, 1.571, 0.0)
n2 = _N.new('ShaderNodeTexCoord'); n2.name = 'Texture Coordinate'; n2.location = (-1129, -179)
n3 = _N.new('ShaderNodeValToRGB'); n3.name = 'ColorRamp'; n3.location = (-392, -247)
n3.color_ramp.interpolation = 'CONSTANT'
while len(n3.color_ramp.elements) > 1: n3.color_ramp.elements.remove(n3.color_ramp.elements[-1])
n3.color_ramp.elements[0].position = 0.4601; n3.color_ramp.elements[0].color = (1.0, 1.0, 1.0, 1.0)
_e = n3.color_ramp.elements.new(0.4783); _e.color = (0.0, 0.0, 0.0, 1.0)
n4 = _N.new('ShaderNodeBsdfPrincipled'); n4.name = 'Principled BSDF'; n4.location = (98, -75)
n4.distribution = 'GGX'
n4.subsurface_method = 'BURLEY'
n4.inputs[0].default_value = (0.003292, 0.003292, 0.003292, 1.0)
n4.inputs[2].default_value = 0.7
n4.inputs[3].default_value = 1.45
n4.inputs[27].default_value = (0.0, 0.0, 0.0, 1.0)
n4.inputs[28].default_value = 1.0
n5 = _N.new('ShaderNodeOutputMaterial'); n5.name = 'Material Output'; n5.location = (720, 360)
n6 = _N.new('ShaderNodeBsdfAnisotropic'); n6.name = 'Glossy BSDF'; n6.location = (-247, 338)
n6.distribution = 'GGX'
n6.inputs[0].default_value = (0.8, 0.6761, 0.6985, 1.0)
n6.inputs[1].default_value = 0.0
n7 = _N.new('ShaderNodeLayerWeight'); n7.name = 'Layer Weight'; n7.location = (-874, 517)
n8 = _N.new('ShaderNodeMixShader'); n8.name = 'Mix Shader'; n8.location = (532, 382)
n9 = _N.new('ShaderNodeAddShader'); n9.name = 'Add Shader'; n9.location = (-2, 454)
n10 = _N.new('ShaderNodeValToRGB'); n10.name = 'ColorRamp.001'; n10.location = (-636, 487)
while len(n10.color_ramp.elements) > 1: n10.color_ramp.elements.remove(n10.color_ramp.elements[-1])
n10.color_ramp.elements[0].position = 0.07246; n10.color_ramp.elements[0].color = (0.005478, 0.00672, 0.1917, 1.0)
_e = n10.color_ramp.elements.new(0.9312); _e.color = (0.006465, 0.006955, 0.2178, 1.0)
n11 = _N.new('ShaderNodeEmission'); n11.name = 'Emission'; n11.location = (-227, 497)
n11.inputs[1].default_value = 20.0
_L.new(n0.outputs[0], n3.inputs[0])
_L.new(n1.outputs[0], n0.inputs[0])
_L.new(n2.outputs[0], n1.inputs[0])
_L.new(n3.outputs[0], n8.inputs[0])
_L.new(n11.outputs[0], n9.inputs[0])
_L.new(n4.outputs[0], n8.inputs[1])
_L.new(n7.outputs[1], n10.inputs[0])
_L.new(n8.outputs[0], n5.inputs[0])
_L.new(n9.outputs[0], n8.inputs[2])
_L.new(n6.outputs[0], n9.inputs[1])
_L.new(n10.outputs[0], n11.inputs[0])
n5.is_active_output = True
mat_bricks01_3k.use_nodes = True; mat_bricks01_3k.node_tree.nodes.clear()
_N = mat_bricks01_3k.node_tree.nodes; _L = mat_bricks01_3k.node_tree.links
n0 = _N.new('ShaderNodeTexCoord'); n0.name = 'Texture Coordinate'; n0.location = (-700, 0)
n1 = _N.new('ShaderNodeGroup'); n1.name = 'Bricks01_3K'; n1.location = (-250, 0)
n1.width = 225
n1.node_tree = ng_bricks01_3k
n1.inputs[1].default_value = 0.0
n1.inputs[2].default_value = 1.0
n1.inputs[3].default_value = 1.0
n1.inputs[4].default_value = 0.0
n1.inputs[5].default_value = 0.0
n2 = _N.new('ShaderNodeBsdfPrincipled'); n2.name = 'Principled BSDF'; n2.location = (100, 200)
n2.distribution = 'GGX'
n2.subsurface_method = 'BURLEY'
n2.inputs[3].default_value = 1.45
n2.inputs[27].default_value = (0.0, 0.0, 0.0, 1.0)
n2.inputs[28].default_value = 1.0
n3 = _N.new('ShaderNodeDisplacement'); n3.name = 'Displacement'; n3.location = (100, -400)
n3.inputs[2].default_value = 0.8
n4 = _N.new('ShaderNodeOutputMaterial'); n4.name = 'Material Output'; n4.location = (600, 200)
n5 = _N.new('ShaderNodeGroup'); n5.name = 'UberMapping'; n5.location = (-500, 0)
n5.width = 200
n5.node_tree = ng_ubermapping
n5.inputs[1].default_value = 2.0
n5.inputs[2].default_value = 1.0
n5.inputs[3].default_value = 0.0
n5.inputs[4].default_value = 0.0
n5.inputs[5].default_value = 0.0
n5.inputs[6].default_value = 0.0
n5.inputs[7].default_value = 0.0
_L.new(n0.outputs[2], n5.inputs[0])
_L.new(n5.outputs[0], n1.inputs[0])
_L.new(n1.outputs[0], n2.inputs[0])
_L.new(n1.outputs[1], n2.inputs[2])
_L.new(n1.outputs[2], n2.inputs[5])
_L.new(n2.outputs[0], n4.inputs[0])
_L.new(n1.outputs[3], n3.inputs[0])
_L.new(n3.outputs[0], n4.inputs[2])
n4.is_active_output = True
mat_material_002.use_nodes = True; mat_material_002.node_tree.nodes.clear()
_N = mat_material_002.node_tree.nodes; _L = mat_material_002.node_tree.links
n0 = _N.new('ShaderNodeBsdfPrincipled'); n0.name = 'Principled BSDF'; n0.location = (-4, 132)
n0.distribution = 'GGX'
n0.subsurface_method = 'BURLEY'
n0.inputs[0].default_value = (0.8, 0.7333, 0.783, 1.0)
n0.inputs[2].default_value = 0.7205
n0.inputs[3].default_value = 1.45
n0.inputs[27].default_value = (0.0, 0.0, 0.0, 1.0)
n0.inputs[28].default_value = 1.0
n1 = _N.new('ShaderNodeOutputMaterial'); n1.name = 'Material Output'; n1.location = (286, 132)
_L.new(n0.outputs[0], n1.inputs[0])
n1.is_active_output = True

# ---- world
world_world = bpy.data.worlds.new('World'); scene.world = world_world
world_world.use_nodes = True; world_world.node_tree.nodes.clear()
_N = world_world.node_tree.nodes; _L = world_world.node_tree.links
n0 = _N.new('ShaderNodeOutputWorld'); n0.name = 'World Output'; n0.location = (300, 300)
n1 = _N.new('ShaderNodeBackground'); n1.name = 'Background'; n1.location = (10, 300)
n1.inputs[0].default_value = (0.0, 0.0, 0.0, 1.0)
_L.new(n1.outputs[0], n0.inputs[0])
n0.is_active_output = True
world_world.color = (0.05088, 0.05088, 0.05088)
world_world.use_sun_shadow = False
world_world.sun_shadow_jitter_overblur = 0.0

# ---- cameras
cam_camera = bpy.data.cameras.new('Camera')

# ---- meshes
me_plane = bpy.data.meshes.new('Plane')
me_plane.from_pydata([(-1.0, -1.0, 0.0), (1.0, -1.0, 0.0), (-1.0, 1.0, 0.0), (1.0, 1.0, 0.0), (-1.0, 0.875, 0.0), (-1.0, 0.75, 0.0), (-1.0, 0.625, 0.0), (-1.0, 0.5, 0.0), (-1.0, 0.375, 0.0), (-1.0, 0.25, 0.0), (-1.0, 0.125, 0.0), (-1.0, 0.0, 0.0), (-1.0, -0.125, 0.0), (-1.0, -0.25, 0.0), (-1.0, -0.375, 0.0), (-1.0, -0.5, 0.0), (-1.0, -0.625, 0.0), (-1.0, -0.75, 0.0), (-1.0, -0.875, 0.0), (-0.875, -1.0, 0.0), (-0.75, -1.0, 0.0), (-0.625, -1.0, 0.0), (-0.5, -1.0, 0.0), (-0.375, -1.0, 0.0), (-0.25, -1.0, 0.0), (-0.125, -1.0, 0.0), (0.0, -1.0, 0.0), (0.125, -1.0, 0.0), (0.25, -1.0, 0.0), (0.375, -1.0, 0.0), (0.5, -1.0, 0.0), (0.625, -1.0, 0.0), (0.75, -1.0, 0.0), (0.875, -1.0, 0.0), (1.0, -0.875, 0.0), (1.0, -0.75, 0.0), (1.0, -0.625, 0.0), (1.0, -0.5, 0.0), (1.0, -0.375, 0.0), (1.0, -0.25, 0.0), (1.0, -0.125, 0.0), (1.0, 0.0, 0.0), (1.0, 0.125, 0.0), (1.0, 0.25, 0.0), (1.0, 0.375, 0.0), (1.0, 0.5, 0.0), (1.0, 0.625, 0.0), (1.0, 0.75, 0.0), (1.0, 0.875, 0.0), (0.875, 1.0, 0.0), (0.75, 1.0, 0.0), (0.625, 1.0, 0.0), (0.5, 1.0, 0.0), (0.375, 1.0, 0.0), (0.25, 1.0, 0.0), (0.125, 1.0, 0.0), (0.0, 1.0, 0.0), (-0.125, 1.0, 0.0), (-0.25, 1.0, 0.0), (-0.375, 1.0, 0.0), (-0.5, 1.0, 0.0), (-0.625, 1.0, 0.0), (-0.75, 1.0, 0.0), (-0.875, 1.0, 0.0), (-0.875, -0.875, 0.0), (-0.875, -0.75, 0.0), (-0.875, -0.625, 0.0), (-0.875, -0.5, 0.0), (-0.875, -0.375, 0.0), (-0.875, -0.25, 0.0), (-0.875, -0.125, 0.0), (-0.875, 0.0, 0.0), (-0.875, 0.125, 0.0), (-0.875, 0.25, 0.0), (-0.875, 0.375, 0.0), (-0.875, 0.5, 0.0), (-0.875, 0.625, 0.0), (-0.875, 0.75, 0.0), (-0.875, 0.875, 0.0), (-0.75, -0.875, 0.0), (-0.75, -0.75, 0.0), (-0.75, -0.625, 0.0), (-0.75, -0.5, 0.0), (-0.75, -0.375, 0.0), (-0.75, -0.25, 0.0), (-0.75, -0.125, 0.0), (-0.75, 0.0, 0.0), (-0.75, 0.125, 0.0), (-0.75, 0.25, 0.0), (-0.75, 0.375, 0.0), (-0.75, 0.5, 0.0), (-0.75, 0.625, 0.0), (-0.75, 0.75, 0.0), (-0.75, 0.875, 0.0), (-0.625, -0.875, 0.0), (-0.625, -0.75, 0.0), (-0.625, -0.625, 0.0), (-0.625, -0.5, 0.0), (-0.625, -0.375, 0.0), (-0.625, -0.25, 0.0), (-0.625, -0.125, 0.0), (-0.625, 0.0, 0.0), (-0.625, 0.125, 0.0), (-0.625, 0.25, 0.0), (-0.625, 0.375, 0.0), (-0.625, 0.5, 0.0), (-0.625, 0.625, 0.0), (-0.625, 0.75, 0.0), (-0.625, 0.875, 0.0), (-0.5, -0.875, 0.0), (-0.5, -0.75, 0.0), (-0.5, -0.625, 0.0), (-0.5, -0.5, 0.0), (-0.5, -0.375, 0.0), (-0.5, -0.25, 0.0), (-0.5, -0.125, 0.0), (-0.5, 0.0, 0.0), (-0.5, 0.125, 0.0), (-0.5, 0.25, 0.0), (-0.5, 0.375, 0.0), (-0.5, 0.5, 0.0), (-0.5, 0.625, 0.0), (-0.5, 0.75, 0.0), (-0.5, 0.875, 0.0), (-0.375, -0.875, 0.0), (-0.375, -0.75, 0.0), (-0.375, -0.625, 0.0), (-0.375, -0.5, 0.0), (-0.375, -0.375, 0.0), (-0.375, -0.25, 0.0), (-0.375, -0.125, 0.0), (-0.375, 0.0, 0.0), (-0.375, 0.125, 0.0), (-0.375, 0.25, 0.0), (-0.375, 0.375, 0.0), (-0.375, 0.5, 0.0), (-0.375, 0.625, 0.0), (-0.375, 0.75, 0.0), (-0.375, 0.875, 0.0), (-0.25, -0.875, 0.0), (-0.25, -0.75, 0.0), (-0.25, -0.625, 0.0), (-0.25, -0.5, 0.0), (-0.25, -0.375, 0.0), (-0.25, -0.25, 0.0), (-0.25, -0.125, 0.0), (-0.25, 0.0, 0.0), (-0.25, 0.125, 0.0), (-0.25, 0.25, 0.0), (-0.25, 0.375, 0.0), (-0.25, 0.5, 0.0), (-0.25, 0.625, 0.0), (-0.25, 0.75, 0.0), (-0.25, 0.875, 0.0), (-0.125, -0.875, 0.0), (-0.125, -0.75, 0.0), (-0.125, -0.625, 0.0), (-0.125, -0.5, 0.0), (-0.125, -0.375, 0.0), (-0.125, -0.25, 0.0), (-0.125, -0.125, 0.0), (-0.125, 0.0, 0.0), (-0.125, 0.125, 0.0), (-0.125, 0.25, 0.0), (-0.125, 0.375, 0.0), (-0.125, 0.5, 0.0), (-0.125, 0.625, 0.0), (-0.125, 0.75, 0.0), (-0.125, 0.875, 0.0), (0.0, -0.875, 0.0), (0.0, -0.75, 0.0), (0.0, -0.625, 0.0), (0.0, -0.5, 0.0), (0.0, -0.375, 0.0), (0.0, -0.25, 0.0), (0.0, -0.125, 0.0), (0.0, 0.0, 0.0), (0.0, 0.125, 0.0), (0.0, 0.25, 0.0), (0.0, 0.375, 0.0), (0.0, 0.5, 0.0), (0.0, 0.625, 0.0), (0.0, 0.75, 0.0), (0.0, 0.875, 0.0), (0.125, -0.875, 0.0), (0.125, -0.75, 0.0), (0.125, -0.625, 0.0), (0.125, -0.5, 0.0), (0.125, -0.375, 0.0), (0.125, -0.25, 0.0), (0.125, -0.125, 0.0), (0.125, 0.0, 0.0), (0.125, 0.125, 0.0), (0.125, 0.25, 0.0), (0.125, 0.375, 0.0), (0.125, 0.5, 0.0), (0.125, 0.625, 0.0), (0.125, 0.75, 0.0), (0.125, 0.875, 0.0), (0.25, -0.875, 0.0), (0.25, -0.75, 0.0), (0.25, -0.625, 0.0), (0.25, -0.5, 0.0), (0.25, -0.375, 0.0), (0.25, -0.25, 0.0), (0.25, -0.125, 0.0), (0.25, 0.0, 0.0), (0.25, 0.125, 0.0), (0.25, 0.25, 0.0), (0.25, 0.375, 0.0), (0.25, 0.5, 0.0), (0.25, 0.625, 0.0), (0.25, 0.75, 0.0), (0.25, 0.875, 0.0), (0.375, -0.875, 0.0), (0.375, -0.75, 0.0), (0.375, -0.625, 0.0), (0.375, -0.5, 0.0), (0.375, -0.375, 0.0), (0.375, -0.25, 0.0), (0.375, -0.125, 0.0), (0.375, 0.0, 0.0), (0.375, 0.125, 0.0), (0.375, 0.25, 0.0), (0.375, 0.375, 0.0), (0.375, 0.5, 0.0), (0.375, 0.625, 0.0), (0.375, 0.75, 0.0), (0.375, 0.875, 0.0), (0.5, -0.875, 0.0), (0.5, -0.75, 0.0), (0.5, -0.625, 0.0), (0.5, -0.5, 0.0), (0.5, -0.375, 0.0), (0.5, -0.25, 0.0), (0.5, -0.125, 0.0), (0.5, 0.0, 0.0), (0.5, 0.125, 0.0), (0.5, 0.25, 0.0), (0.5, 0.375, 0.0), (0.5, 0.5, 0.0), (0.5, 0.625, 0.0), (0.5, 0.75, 0.0), (0.5, 0.875, 0.0), (0.625, -0.875, 0.0), (0.625, -0.75, 0.0), (0.625, -0.625, 0.0), (0.625, -0.5, 0.0), (0.625, -0.375, 0.0), (0.625, -0.25, 0.0), (0.625, -0.125, 0.0), (0.625, 0.0, 0.0), (0.625, 0.125, 0.0), (0.625, 0.25, 0.0), (0.625, 0.375, 0.0), (0.625, 0.5, 0.0), (0.625, 0.625, 0.0), (0.625, 0.75, 0.0), (0.625, 0.875, 0.0), (0.75, -0.875, 0.0), (0.75, -0.75, 0.0), (0.75, -0.625, 0.0), (0.75, -0.5, 0.0), (0.75, -0.375, 0.0), (0.75, -0.25, 0.0), (0.75, -0.125, 0.0), (0.75, 0.0, 0.0), (0.75, 0.125, 0.0), (0.75, 0.25, 0.0), (0.75, 0.375, 0.0), (0.75, 0.5, 0.0), (0.75, 0.625, 0.0), (0.75, 0.75, 0.0), (0.75, 0.875, 0.0), (0.875, -0.875, 0.0), (0.875, -0.75, 0.0), (0.875, -0.625, 0.0), (0.875, -0.5, 0.0), (0.875, -0.375, 0.0), (0.875, -0.25, 0.0), (0.875, -0.125, 0.0), (0.875, 0.0, 0.0), (0.875, 0.125, 0.0), (0.875, 0.25, 0.0), (0.875, 0.375, 0.0), (0.875, 0.5, 0.0), (0.875, 0.625, 0.0), (0.875, 0.75, 0.0), (0.875, 0.875, 0.0)], [], [(288, 48, 3, 49), (4, 78, 63, 2), (78, 93, 62, 63), (93, 108, 61, 62), (108, 123, 60, 61), (123, 138, 59, 60), (138, 153, 58, 59), (153, 168, 57, 58), (168, 183, 56, 57), (183, 198, 55, 56), (198, 213, 54, 55), (213, 228, 53, 54), (228, 243, 52, 53), (243, 258, 51, 52), (258, 273, 50, 51), (273, 288, 49, 50), (0, 19, 64, 18), (18, 64, 65, 17), (17, 65, 66, 16), (16, 66, 67, 15), (15, 67, 68, 14), (14, 68, 69, 13), (13, 69, 70, 12), (12, 70, 71, 11), (11, 71, 72, 10), (10, 72, 73, 9), (9, 73, 74, 8), (8, 74, 75, 7), (7, 75, 76, 6), (6, 76, 77, 5), (5, 77, 78, 4), (19, 20, 79, 64), (64, 79, 80, 65), (65, 80, 81, 66), (66, 81, 82, 67), (67, 82, 83, 68), (68, 83, 84, 69), (69, 84, 85, 70), (70, 85, 86, 71), (71, 86, 87, 72), (72, 87, 88, 73), (73, 88, 89, 74), (74, 89, 90, 75), (75, 90, 91, 76), (76, 91, 92, 77), (77, 92, 93, 78), (20, 21, 94, 79), (79, 94, 95, 80), (80, 95, 96, 81), (81, 96, 97, 82), (82, 97, 98, 83), (83, 98, 99, 84), (84, 99, 100, 85), (85, 100, 101, 86), (86, 101, 102, 87), (87, 102, 103, 88), (88, 103, 104, 89), (89, 104, 105, 90), (90, 105, 106, 91), (91, 106, 107, 92), (92, 107, 108, 93), (21, 22, 109, 94), (94, 109, 110, 95), (95, 110, 111, 96), (96, 111, 112, 97), (97, 112, 113, 98), (98, 113, 114, 99), (99, 114, 115, 100), (100, 115, 116, 101), (101, 116, 117, 102), (102, 117, 118, 103), (103, 118, 119, 104), (104, 119, 120, 105), (105, 120, 121, 106), (106, 121, 122, 107), (107, 122, 123, 108), (22, 23, 124, 109), (109, 124, 125, 110), (110, 125, 126, 111), (111, 126, 127, 112), (112, 127, 128, 113), (113, 128, 129, 114), (114, 129, 130, 115), (115, 130, 131, 116), (116, 131, 132, 117), (117, 132, 133, 118), (118, 133, 134, 119), (119, 134, 135, 120), (120, 135, 136, 121), (121, 136, 137, 122), (122, 137, 138, 123), (23, 24, 139, 124), (124, 139, 140, 125), (125, 140, 141, 126), (126, 141, 142, 127), (127, 142, 143, 128), (128, 143, 144, 129), (129, 144, 145, 130), (130, 145, 146, 131), (131, 146, 147, 132), (132, 147, 148, 133), (133, 148, 149, 134), (134, 149, 150, 135), (135, 150, 151, 136), (136, 151, 152, 137), (137, 152, 153, 138), (24, 25, 154, 139), (139, 154, 155, 140), (140, 155, 156, 141), (141, 156, 157, 142), (142, 157, 158, 143), (143, 158, 159, 144), (144, 159, 160, 145), (145, 160, 161, 146), (146, 161, 162, 147), (147, 162, 163, 148), (148, 163, 164, 149), (149, 164, 165, 150), (150, 165, 166, 151), (151, 166, 167, 152), (152, 167, 168, 153), (25, 26, 169, 154), (154, 169, 170, 155), (155, 170, 171, 156), (156, 171, 172, 157), (157, 172, 173, 158), (158, 173, 174, 159), (159, 174, 175, 160), (160, 175, 176, 161), (161, 176, 177, 162), (162, 177, 178, 163), (163, 178, 179, 164), (164, 179, 180, 165), (165, 180, 181, 166), (166, 181, 182, 167), (167, 182, 183, 168), (26, 27, 184, 169), (169, 184, 185, 170), (170, 185, 186, 171), (171, 186, 187, 172), (172, 187, 188, 173), (173, 188, 189, 174), (174, 189, 190, 175), (175, 190, 191, 176), (176, 191, 192, 177), (177, 192, 193, 178), (178, 193, 194, 179), (179, 194, 195, 180), (180, 195, 196, 181), (181, 196, 197, 182), (182, 197, 198, 183), (27, 28, 199, 184), (184, 199, 200, 185), (185, 200, 201, 186), (186, 201, 202, 187), (187, 202, 203, 188), (188, 203, 204, 189), (189, 204, 205, 190), (190, 205, 206, 191), (191, 206, 207, 192), (192, 207, 208, 193), (193, 208, 209, 194), (194, 209, 210, 195), (195, 210, 211, 196), (196, 211, 212, 197), (197, 212, 213, 198), (28, 29, 214, 199), (199, 214, 215, 200), (200, 215, 216, 201), (201, 216, 217, 202), (202, 217, 218, 203), (203, 218, 219, 204), (204, 219, 220, 205), (205, 220, 221, 206), (206, 221, 222, 207), (207, 222, 223, 208), (208, 223, 224, 209), (209, 224, 225, 210), (210, 225, 226, 211), (211, 226, 227, 212), (212, 227, 228, 213), (29, 30, 229, 214), (214, 229, 230, 215), (215, 230, 231, 216), (216, 231, 232, 217), (217, 232, 233, 218), (218, 233, 234, 219), (219, 234, 235, 220), (220, 235, 236, 221), (221, 236, 237, 222), (222, 237, 238, 223), (223, 238, 239, 224), (224, 239, 240, 225), (225, 240, 241, 226), (226, 241, 242, 227), (227, 242, 243, 228), (30, 31, 244, 229), (229, 244, 245, 230), (230, 245, 246, 231), (231, 246, 247, 232), (232, 247, 248, 233), (233, 248, 249, 234), (234, 249, 250, 235), (235, 250, 251, 236), (236, 251, 252, 237), (237, 252, 253, 238), (238, 253, 254, 239), (239, 254, 255, 240), (240, 255, 256, 241), (241, 256, 257, 242), (242, 257, 258, 243), (31, 32, 259, 244), (244, 259, 260, 245), (245, 260, 261, 246), (246, 261, 262, 247), (247, 262, 263, 248), (248, 263, 264, 249), (249, 264, 265, 250), (250, 265, 266, 251), (251, 266, 267, 252), (252, 267, 268, 253), (253, 268, 269, 254), (254, 269, 270, 255), (255, 270, 271, 256), (256, 271, 272, 257), (257, 272, 273, 258), (32, 33, 274, 259), (259, 274, 275, 260), (260, 275, 276, 261), (261, 276, 277, 262), (262, 277, 278, 263), (263, 278, 279, 264), (264, 279, 280, 265), (265, 280, 281, 266), (266, 281, 282, 267), (267, 282, 283, 268), (268, 283, 284, 269), (269, 284, 285, 270), (270, 285, 286, 271), (271, 286, 287, 272), (272, 287, 288, 273), (33, 1, 34, 274), (274, 34, 35, 275), (275, 35, 36, 276), (276, 36, 37, 277), (277, 37, 38, 278), (278, 38, 39, 279), (279, 39, 40, 280), (280, 40, 41, 281), (281, 41, 42, 282), (282, 42, 43, 283), (283, 43, 44, 284), (284, 44, 45, 285), (285, 45, 46, 286), (286, 46, 47, 287), (287, 47, 48, 288)])
_uv = me_plane.uv_layers.new(name='UVMap')
_uv.uv.foreach_set('vector', [0.9375, 0.9375, 1.0, 0.9375, 1.0, 1.0, 0.9375, 1.0, 0.0, 0.9375, 0.0625, 0.9375, 0.0625, 1.0, 0.0, 1.0, 0.0625, 0.9375, 0.125, 0.9375, 0.125, 1.0, 0.0625, 1.0, 0.125, 0.9375, 0.1875, 0.9375, 0.1875, 1.0, 0.125, 1.0, 0.1875, 0.9375, 0.25, 0.9375, 0.25, 1.0, 0.1875, 1.0, 0.25, 0.9375, 0.3125, 0.9375, 0.3125, 1.0, 0.25, 1.0, 0.3125, 0.9375, 0.375, 0.9375, 0.375, 1.0, 0.3125, 1.0, 0.375, 0.9375, 0.4375, 0.9375, 0.4375, 1.0, 0.375, 1.0, 0.4375, 0.9375, 0.5, 0.9375, 0.5, 1.0, 0.4375, 1.0, 0.5, 0.9375, 0.5625, 0.9375, 0.5625, 1.0, 0.5, 1.0, 0.5625, 0.9375, 0.625, 0.9375, 0.625, 1.0, 0.5625, 1.0, 0.625, 0.9375, 0.6875, 0.9375, 0.6875, 1.0, 0.625, 1.0, 0.6875, 0.9375, 0.75, 0.9375, 0.75, 1.0, 0.6875, 1.0, 0.75, 0.9375, 0.8125, 0.9375, 0.8125, 1.0, 0.75, 1.0, 0.8125, 0.9375, 0.875, 0.9375, 0.875, 1.0, 0.8125, 1.0, 0.875, 0.9375, 0.9375, 0.9375, 0.9375, 1.0, 0.875, 1.0, 0.0, 0.0, 0.0625, 0.0, 0.0625, 0.0625, 0.0, 0.0625, 0.0, 0.0625, 0.0625, 0.0625, 0.0625, 0.125, 0.0, 0.125, 0.0, 0.125, 0.0625, 0.125, 0.0625, 0.1875, 0.0, 0.1875, 0.0, 0.1875, 0.0625, 0.1875, 0.0625, 0.25, 0.0, 0.25, 0.0, 0.25, 0.0625, 0.25, 0.0625, 0.3125, 0.0, 0.3125, 0.0, 0.3125, 0.0625, 0.3125, 0.0625, 0.375, 0.0, 0.375, 0.0, 0.375, 0.0625, 0.375, 0.0625, 0.4375, 0.0, 0.4375, 0.0, 0.4375, 0.0625, 0.4375, 0.0625, 0.5, 0.0, 0.5, 0.0, 0.5, 0.0625, 0.5, 0.0625, 0.5625, 0.0, 0.5625, 0.0, 0.5625, 0.0625, 0.5625, 0.0625, 0.625, 0.0, 0.625, 0.0, 0.625, 0.0625, 0.625, 0.0625, 0.6875, 0.0, 0.6875, 0.0, 0.6875, 0.0625, 0.6875, 0.0625, 0.75, 0.0, 0.75, 0.0, 0.75, 0.0625, 0.75, 0.0625, 0.8125, 0.0, 0.8125, 0.0, 0.8125, 0.0625, 0.8125, 0.0625, 0.875, 0.0, 0.875, 0.0, 0.875, 0.0625, 0.875, 0.0625, 0.9375, 0.0, 0.9375, 0.0625, 0.0, 0.125, 0.0, 0.125, 0.0625, 0.0625, 0.0625, 0.0625, 0.0625, 0.125, 0.0625, 0.125, 0.125, 0.0625, 0.125, 0.0625, 0.125, 0.125, 0.125, 0.125, 0.1875, 0.0625, 0.1875, 0.0625, 0.1875, 0.125, 0.1875, 0.125, 0.25, 0.0625, 0.25, 0.0625, 0.25, 0.125, 0.25, 0.125, 0.3125, 0.0625, 0.3125, 0.0625, 0.3125, 0.125, 0.3125, 0.125, 0.375, 0.0625, 0.375, 0.0625, 0.375, 0.125, 0.375, 0.125, 0.4375, 0.0625, 0.4375, 0.0625, 0.4375, 0.125, 0.4375, 0.125, 0.5, 0.0625, 0.5, 0.0625, 0.5, 0.125, 0.5, 0.125, 0.5625, 0.0625, 0.5625, 0.0625, 0.5625, 0.125, 0.5625, 0.125, 0.625, 0.0625, 0.625, 0.0625, 0.625, 0.125, 0.625, 0.125, 0.6875, 0.0625, 0.6875, 0.0625, 0.6875, 0.125, 0.6875, 0.125, 0.75, 0.0625, 0.75, 0.0625, 0.75, 0.125, 0.75, 0.125, 0.8125, 0.0625, 0.8125, 0.0625, 0.8125, 0.125, 0.8125, 0.125, 0.875, 0.0625, 0.875, 0.0625, 0.875, 0.125, 0.875, 0.125, 0.9375, 0.0625, 0.9375, 0.125, 0.0, 0.1875, 0.0, 0.1875, 0.0625, 0.125, 0.0625, 0.125, 0.0625, 0.1875, 0.0625, 0.1875, 0.125, 0.125, 0.125, 0.125, 0.125, 0.1875, 0.125, 0.1875, 0.1875, 0.125, 0.1875, 0.125, 0.1875, 0.1875, 0.1875, 0.1875, 0.25, 0.125, 0.25, 0.125, 0.25, 0.1875, 0.25, 0.1875, 0.3125, 0.125, 0.3125, 0.125, 0.3125, 0.1875, 0.3125, 0.1875, 0.375, 0.125, 0.375, 0.125, 0.375, 0.1875, 0.375, 0.1875, 0.4375, 0.125, 0.4375, 0.125, 0.4375, 0.1875, 0.4375, 0.1875, 0.5, 0.125, 0.5, 0.125, 0.5, 0.1875, 0.5, 0.1875, 0.5625, 0.125, 0.5625, 0.125, 0.5625, 0.1875, 0.5625, 0.1875, 0.625, 0.125, 0.625, 0.125, 0.625, 0.1875, 0.625, 0.1875, 0.6875, 0.125, 0.6875, 0.125, 0.6875, 0.1875, 0.6875, 0.1875, 0.75, 0.125, 0.75, 0.125, 0.75, 0.1875, 0.75, 0.1875, 0.8125, 0.125, 0.8125, 0.125, 0.8125, 0.1875, 0.8125, 0.1875, 0.875, 0.125, 0.875, 0.125, 0.875, 0.1875, 0.875, 0.1875, 0.9375, 0.125, 0.9375, 0.1875, 0.0, 0.25, 0.0, 0.25, 0.0625, 0.1875, 0.0625, 0.1875, 0.0625, 0.25, 0.0625, 0.25, 0.125, 0.1875, 0.125, 0.1875, 0.125, 0.25, 0.125, 0.25, 0.1875, 0.1875, 0.1875, 0.1875, 0.1875, 0.25, 0.1875, 0.25, 0.25, 0.1875, 0.25, 0.1875, 0.25, 0.25, 0.25, 0.25, 0.3125, 0.1875, 0.3125, 0.1875, 0.3125, 0.25, 0.3125, 0.25, 0.375, 0.1875, 0.375, 0.1875, 0.375, 0.25, 0.375, 0.25, 0.4375, 0.1875, 0.4375, 0.1875, 0.4375, 0.25, 0.4375, 0.25, 0.5, 0.1875, 0.5, 0.1875, 0.5, 0.25, 0.5, 0.25, 0.5625, 0.1875, 0.5625, 0.1875, 0.5625, 0.25, 0.5625, 0.25, 0.625, 0.1875, 0.625, 0.1875, 0.625, 0.25, 0.625, 0.25, 0.6875, 0.1875, 0.6875, 0.1875, 0.6875, 0.25, 0.6875, 0.25, 0.75, 0.1875, 0.75, 0.1875, 0.75, 0.25, 0.75, 0.25, 0.8125, 0.1875, 0.8125, 0.1875, 0.8125, 0.25, 0.8125, 0.25, 0.875, 0.1875, 0.875, 0.1875, 0.875, 0.25, 0.875, 0.25, 0.9375, 0.1875, 0.9375, 0.25, 0.0, 0.3125, 0.0, 0.3125, 0.0625, 0.25, 0.0625, 0.25, 0.0625, 0.3125, 0.0625, 0.3125, 0.125, 0.25, 0.125, 0.25, 0.125, 0.3125, 0.125, 0.3125, 0.1875, 0.25, 0.1875, 0.25, 0.1875, 0.3125, 0.1875, 0.3125, 0.25, 0.25, 0.25, 0.25, 0.25, 0.3125, 0.25, 0.3125, 0.3125, 0.25, 0.3125, 0.25, 0.3125, 0.3125, 0.3125, 0.3125, 0.375, 0.25, 0.375, 0.25, 0.375, 0.3125, 0.375, 0.3125, 0.4375, 0.25, 0.4375, 0.25, 0.4375, 0.3125, 0.4375, 0.3125, 0.5, 0.25, 0.5, 0.25, 0.5, 0.3125, 0.5, 0.3125, 0.5625, 0.25, 0.5625, 0.25, 0.5625, 0.3125, 0.5625, 0.3125, 0.625, 0.25, 0.625, 0.25, 0.625, 0.3125, 0.625, 0.3125, 0.6875, 0.25, 0.6875, 0.25, 0.6875, 0.3125, 0.6875, 0.3125, 0.75, 0.25, 0.75, 0.25, 0.75, 0.3125, 0.75, 0.3125, 0.8125, 0.25, 0.8125, 0.25, 0.8125, 0.3125, 0.8125, 0.3125, 0.875, 0.25, 0.875, 0.25, 0.875, 0.3125, 0.875, 0.3125, 0.9375, 0.25, 0.9375, 0.3125, 0.0, 0.375, 0.0, 0.375, 0.0625, 0.3125, 0.0625, 0.3125, 0.0625, 0.375, 0.0625, 0.375, 0.125, 0.3125, 0.125, 0.3125, 0.125, 0.375, 0.125, 0.375, 0.1875, 0.3125, 0.1875, 0.3125, 0.1875, 0.375, 0.1875, 0.375, 0.25, 0.3125, 0.25, 0.3125, 0.25, 0.375, 0.25, 0.375, 0.3125, 0.3125, 0.3125, 0.3125, 0.3125, 0.375, 0.3125, 0.375, 0.375, 0.3125, 0.375, 0.3125, 0.375, 0.375, 0.375, 0.375, 0.4375, 0.3125, 0.4375, 0.3125, 0.4375, 0.375, 0.4375, 0.375, 0.5, 0.3125, 0.5, 0.3125, 0.5, 0.375, 0.5, 0.375, 0.5625, 0.3125, 0.5625, 0.3125, 0.5625, 0.375, 0.5625, 0.375, 0.625, 0.3125, 0.625, 0.3125, 0.625, 0.375, 0.625, 0.375, 0.6875, 0.3125, 0.6875, 0.3125, 0.6875, 0.375, 0.6875, 0.375, 0.75, 0.3125, 0.75, 0.3125, 0.75, 0.375, 0.75, 0.375, 0.8125, 0.3125, 0.8125, 0.3125, 0.8125, 0.375, 0.8125, 0.375, 0.875, 0.3125, 0.875, 0.3125, 0.875, 0.375, 0.875, 0.375, 0.9375, 0.3125, 0.9375, 0.375, 0.0, 0.4375, 0.0, 0.4375, 0.0625, 0.375, 0.0625, 0.375, 0.0625, 0.4375, 0.0625, 0.4375, 0.125, 0.375, 0.125, 0.375, 0.125, 0.4375, 0.125, 0.4375, 0.1875, 0.375, 0.1875, 0.375, 0.1875, 0.4375, 0.1875, 0.4375, 0.25, 0.375, 0.25, 0.375, 0.25, 0.4375, 0.25, 0.4375, 0.3125, 0.375, 0.3125, 0.375, 0.3125, 0.4375, 0.3125, 0.4375, 0.375, 0.375, 0.375, 0.375, 0.375, 0.4375, 0.375, 0.4375, 0.4375, 0.375, 0.4375, 0.375, 0.4375, 0.4375, 0.4375, 0.4375, 0.5, 0.375, 0.5, 0.375, 0.5, 0.4375, 0.5, 0.4375, 0.5625, 0.375, 0.5625, 0.375, 0.5625, 0.4375, 0.5625, 0.4375, 0.625, 0.375, 0.625, 0.375, 0.625, 0.4375, 0.625, 0.4375, 0.6875, 0.375, 0.6875, 0.375, 0.6875, 0.4375, 0.6875, 0.4375, 0.75, 0.375, 0.75, 0.375, 0.75, 0.4375, 0.75, 0.4375, 0.8125, 0.375, 0.8125, 0.375, 0.8125, 0.4375, 0.8125, 0.4375, 0.875, 0.375, 0.875, 0.375, 0.875, 0.4375, 0.875, 0.4375, 0.9375, 0.375, 0.9375, 0.4375, 0.0, 0.5, 0.0, 0.5, 0.0625, 0.4375, 0.0625, 0.4375, 0.0625, 0.5, 0.0625, 0.5, 0.125, 0.4375, 0.125, 0.4375, 0.125, 0.5, 0.125, 0.5, 0.1875, 0.4375, 0.1875, 0.4375, 0.1875, 0.5, 0.1875, 0.5, 0.25, 0.4375, 0.25, 0.4375, 0.25, 0.5, 0.25, 0.5, 0.3125, 0.4375, 0.3125, 0.4375, 0.3125, 0.5, 0.3125, 0.5, 0.375, 0.4375, 0.375, 0.4375, 0.375, 0.5, 0.375, 0.5, 0.4375, 0.4375, 0.4375, 0.4375, 0.4375, 0.5, 0.4375, 0.5, 0.5, 0.4375, 0.5, 0.4375, 0.5, 0.5, 0.5, 0.5, 0.5625, 0.4375, 0.5625, 0.4375, 0.5625, 0.5, 0.5625, 0.5, 0.625, 0.4375, 0.625, 0.4375, 0.625, 0.5, 0.625, 0.5, 0.6875, 0.4375, 0.6875, 0.4375, 0.6875, 0.5, 0.6875, 0.5, 0.75, 0.4375, 0.75, 0.4375, 0.75, 0.5, 0.75, 0.5, 0.8125, 0.4375, 0.8125, 0.4375, 0.8125, 0.5, 0.8125, 0.5, 0.875, 0.4375, 0.875, 0.4375, 0.875, 0.5, 0.875, 0.5, 0.9375, 0.4375, 0.9375, 0.5, 0.0, 0.5625, 0.0, 0.5625, 0.0625, 0.5, 0.0625, 0.5, 0.0625, 0.5625, 0.0625, 0.5625, 0.125, 0.5, 0.125, 0.5, 0.125, 0.5625, 0.125, 0.5625, 0.1875, 0.5, 0.1875, 0.5, 0.1875, 0.5625, 0.1875, 0.5625, 0.25, 0.5, 0.25, 0.5, 0.25, 0.5625, 0.25, 0.5625, 0.3125, 0.5, 0.3125, 0.5, 0.3125, 0.5625, 0.3125, 0.5625, 0.375, 0.5, 0.375, 0.5, 0.375, 0.5625, 0.375, 0.5625, 0.4375, 0.5, 0.4375, 0.5, 0.4375, 0.5625, 0.4375, 0.5625, 0.5, 0.5, 0.5, 0.5, 0.5, 0.5625, 0.5, 0.5625, 0.5625, 0.5, 0.5625, 0.5, 0.5625, 0.5625, 0.5625, 0.5625, 0.625, 0.5, 0.625, 0.5, 0.625, 0.5625, 0.625, 0.5625, 0.6875, 0.5, 0.6875, 0.5, 0.6875, 0.5625, 0.6875, 0.5625, 0.75, 0.5, 0.75, 0.5, 0.75, 0.5625, 0.75, 0.5625, 0.8125, 0.5, 0.8125, 0.5, 0.8125, 0.5625, 0.8125, 0.5625, 0.875, 0.5, 0.875, 0.5, 0.875, 0.5625, 0.875, 0.5625, 0.9375, 0.5, 0.9375, 0.5625, 0.0, 0.625, 0.0, 0.625, 0.0625, 0.5625, 0.0625, 0.5625, 0.0625, 0.625, 0.0625, 0.625, 0.125, 0.5625, 0.125, 0.5625, 0.125, 0.625, 0.125, 0.625, 0.1875, 0.5625, 0.1875, 0.5625, 0.1875, 0.625, 0.1875, 0.625, 0.25, 0.5625, 0.25, 0.5625, 0.25, 0.625, 0.25, 0.625, 0.3125, 0.5625, 0.3125, 0.5625, 0.3125, 0.625, 0.3125, 0.625, 0.375, 0.5625, 0.375, 0.5625, 0.375, 0.625, 0.375, 0.625, 0.4375, 0.5625, 0.4375, 0.5625, 0.4375, 0.625, 0.4375, 0.625, 0.5, 0.5625, 0.5, 0.5625, 0.5, 0.625, 0.5, 0.625, 0.5625, 0.5625, 0.5625, 0.5625, 0.5625, 0.625, 0.5625, 0.625, 0.625, 0.5625, 0.625, 0.5625, 0.625, 0.625, 0.625, 0.625, 0.6875, 0.5625, 0.6875, 0.5625, 0.6875, 0.625, 0.6875, 0.625, 0.75, 0.5625, 0.75, 0.5625, 0.75, 0.625, 0.75, 0.625, 0.8125, 0.5625, 0.8125, 0.5625, 0.8125, 0.625, 0.8125, 0.625, 0.875, 0.5625, 0.875, 0.5625, 0.875, 0.625, 0.875, 0.625, 0.9375, 0.5625, 0.9375, 0.625, 0.0, 0.6875, 0.0, 0.6875, 0.0625, 0.625, 0.0625, 0.625, 0.0625, 0.6875, 0.0625, 0.6875, 0.125, 0.625, 0.125, 0.625, 0.125, 0.6875, 0.125, 0.6875, 0.1875, 0.625, 0.1875, 0.625, 0.1875, 0.6875, 0.1875, 0.6875, 0.25, 0.625, 0.25, 0.625, 0.25, 0.6875, 0.25, 0.6875, 0.3125, 0.625, 0.3125, 0.625, 0.3125, 0.6875, 0.3125, 0.6875, 0.375, 0.625, 0.375, 0.625, 0.375, 0.6875, 0.375, 0.6875, 0.4375, 0.625, 0.4375, 0.625, 0.4375, 0.6875, 0.4375, 0.6875, 0.5, 0.625, 0.5, 0.625, 0.5, 0.6875, 0.5, 0.6875, 0.5625, 0.625, 0.5625, 0.625, 0.5625, 0.6875, 0.5625, 0.6875, 0.625, 0.625, 0.625, 0.625, 0.625, 0.6875, 0.625, 0.6875, 0.6875, 0.625, 0.6875, 0.625, 0.6875, 0.6875, 0.6875, 0.6875, 0.75, 0.625, 0.75, 0.625, 0.75, 0.6875, 0.75, 0.6875, 0.8125, 0.625, 0.8125, 0.625, 0.8125, 0.6875, 0.8125, 0.6875, 0.875, 0.625, 0.875, 0.625, 0.875, 0.6875, 0.875, 0.6875, 0.9375, 0.625, 0.9375, 0.6875, 0.0, 0.75, 0.0, 0.75, 0.0625, 0.6875, 0.0625, 0.6875, 0.0625, 0.75, 0.0625, 0.75, 0.125, 0.6875, 0.125, 0.6875, 0.125, 0.75, 0.125, 0.75, 0.1875, 0.6875, 0.1875, 0.6875, 0.1875, 0.75, 0.1875, 0.75, 0.25, 0.6875, 0.25, 0.6875, 0.25, 0.75, 0.25, 0.75, 0.3125, 0.6875, 0.3125, 0.6875, 0.3125, 0.75, 0.3125, 0.75, 0.375, 0.6875, 0.375, 0.6875, 0.375, 0.75, 0.375, 0.75, 0.4375, 0.6875, 0.4375, 0.6875, 0.4375, 0.75, 0.4375, 0.75, 0.5, 0.6875, 0.5, 0.6875, 0.5, 0.75, 0.5, 0.75, 0.5625, 0.6875, 0.5625, 0.6875, 0.5625, 0.75, 0.5625, 0.75, 0.625, 0.6875, 0.625, 0.6875, 0.625, 0.75, 0.625, 0.75, 0.6875, 0.6875, 0.6875, 0.6875, 0.6875, 0.75, 0.6875, 0.75, 0.75, 0.6875, 0.75, 0.6875, 0.75, 0.75, 0.75, 0.75, 0.8125, 0.6875, 0.8125, 0.6875, 0.8125, 0.75, 0.8125, 0.75, 0.875, 0.6875, 0.875, 0.6875, 0.875, 0.75, 0.875, 0.75, 0.9375, 0.6875, 0.9375, 0.75, 0.0, 0.8125, 0.0, 0.8125, 0.0625, 0.75, 0.0625, 0.75, 0.0625, 0.8125, 0.0625, 0.8125, 0.125, 0.75, 0.125, 0.75, 0.125, 0.8125, 0.125, 0.8125, 0.1875, 0.75, 0.1875, 0.75, 0.1875, 0.8125, 0.1875, 0.8125, 0.25, 0.75, 0.25, 0.75, 0.25, 0.8125, 0.25, 0.8125, 0.3125, 0.75, 0.3125, 0.75, 0.3125, 0.8125, 0.3125, 0.8125, 0.375, 0.75, 0.375, 0.75, 0.375, 0.8125, 0.375, 0.8125, 0.4375, 0.75, 0.4375, 0.75, 0.4375, 0.8125, 0.4375, 0.8125, 0.5, 0.75, 0.5, 0.75, 0.5, 0.8125, 0.5, 0.8125, 0.5625, 0.75, 0.5625, 0.75, 0.5625, 0.8125, 0.5625, 0.8125, 0.625, 0.75, 0.625, 0.75, 0.625, 0.8125, 0.625, 0.8125, 0.6875, 0.75, 0.6875, 0.75, 0.6875, 0.8125, 0.6875, 0.8125, 0.75, 0.75, 0.75, 0.75, 0.75, 0.8125, 0.75, 0.8125, 0.8125, 0.75, 0.8125, 0.75, 0.8125, 0.8125, 0.8125, 0.8125, 0.875, 0.75, 0.875, 0.75, 0.875, 0.8125, 0.875, 0.8125, 0.9375, 0.75, 0.9375, 0.8125, 0.0, 0.875, 0.0, 0.875, 0.0625, 0.8125, 0.0625, 0.8125, 0.0625, 0.875, 0.0625, 0.875, 0.125, 0.8125, 0.125, 0.8125, 0.125, 0.875, 0.125, 0.875, 0.1875, 0.8125, 0.1875, 0.8125, 0.1875, 0.875, 0.1875, 0.875, 0.25, 0.8125, 0.25, 0.8125, 0.25, 0.875, 0.25, 0.875, 0.3125, 0.8125, 0.3125, 0.8125, 0.3125, 0.875, 0.3125, 0.875, 0.375, 0.8125, 0.375, 0.8125, 0.375, 0.875, 0.375, 0.875, 0.4375, 0.8125, 0.4375, 0.8125, 0.4375, 0.875, 0.4375, 0.875, 0.5, 0.8125, 0.5, 0.8125, 0.5, 0.875, 0.5, 0.875, 0.5625, 0.8125, 0.5625, 0.8125, 0.5625, 0.875, 0.5625, 0.875, 0.625, 0.8125, 0.625, 0.8125, 0.625, 0.875, 0.625, 0.875, 0.6875, 0.8125, 0.6875, 0.8125, 0.6875, 0.875, 0.6875, 0.875, 0.75, 0.8125, 0.75, 0.8125, 0.75, 0.875, 0.75, 0.875, 0.8125, 0.8125, 0.8125, 0.8125, 0.8125, 0.875, 0.8125, 0.875, 0.875, 0.8125, 0.875, 0.8125, 0.875, 0.875, 0.875, 0.875, 0.9375, 0.8125, 0.9375, 0.875, 0.0, 0.9375, 0.0, 0.9375, 0.0625, 0.875, 0.0625, 0.875, 0.0625, 0.9375, 0.0625, 0.9375, 0.125, 0.875, 0.125, 0.875, 0.125, 0.9375, 0.125, 0.9375, 0.1875, 0.875, 0.1875, 0.875, 0.1875, 0.9375, 0.1875, 0.9375, 0.25, 0.875, 0.25, 0.875, 0.25, 0.9375, 0.25, 0.9375, 0.3125, 0.875, 0.3125, 0.875, 0.3125, 0.9375, 0.3125, 0.9375, 0.375, 0.875, 0.375, 0.875, 0.375, 0.9375, 0.375, 0.9375, 0.4375, 0.875, 0.4375, 0.875, 0.4375, 0.9375, 0.4375, 0.9375, 0.5, 0.875, 0.5, 0.875, 0.5, 0.9375, 0.5, 0.9375, 0.5625, 0.875, 0.5625, 0.875, 0.5625, 0.9375, 0.5625, 0.9375, 0.625, 0.875, 0.625, 0.875, 0.625, 0.9375, 0.625, 0.9375, 0.6875, 0.875, 0.6875, 0.875, 0.6875, 0.9375, 0.6875, 0.9375, 0.75, 0.875, 0.75, 0.875, 0.75, 0.9375, 0.75, 0.9375, 0.8125, 0.875, 0.8125, 0.875, 0.8125, 0.9375, 0.8125, 0.9375, 0.875, 0.875, 0.875, 0.875, 0.875, 0.9375, 0.875, 0.9375, 0.9375, 0.875, 0.9375, 0.9375, 0.0, 1.0, 0.0, 1.0, 0.0625, 0.9375, 0.0625, 0.9375, 0.0625, 1.0, 0.0625, 1.0, 0.125, 0.9375, 0.125, 0.9375, 0.125, 1.0, 0.125, 1.0, 0.1875, 0.9375, 0.1875, 0.9375, 0.1875, 1.0, 0.1875, 1.0, 0.25, 0.9375, 0.25, 0.9375, 0.25, 1.0, 0.25, 1.0, 0.3125, 0.9375, 0.3125, 0.9375, 0.3125, 1.0, 0.3125, 1.0, 0.375, 0.9375, 0.375, 0.9375, 0.375, 1.0, 0.375, 1.0, 0.4375, 0.9375, 0.4375, 0.9375, 0.4375, 1.0, 0.4375, 1.0, 0.5, 0.9375, 0.5, 0.9375, 0.5, 1.0, 0.5, 1.0, 0.5625, 0.9375, 0.5625, 0.9375, 0.5625, 1.0, 0.5625, 1.0, 0.625, 0.9375, 0.625, 0.9375, 0.625, 1.0, 0.625, 1.0, 0.6875, 0.9375, 0.6875, 0.9375, 0.6875, 1.0, 0.6875, 1.0, 0.75, 0.9375, 0.75, 0.9375, 0.75, 1.0, 0.75, 1.0, 0.8125, 0.9375, 0.8125, 0.9375, 0.8125, 1.0, 0.8125, 1.0, 0.875, 0.9375, 0.875, 0.9375, 0.875, 1.0, 0.875, 1.0, 0.9375, 0.9375, 0.9375])
me_plane.materials.append(mat_bricks01_3k)
me_plane.use_remesh_fix_poles = True
me_plane.use_remesh_preserve_attributes = False
me_plane.use_mirror_vertex_groups = False
me_plane.update()
me_cylinder = bpy.data.meshes.new('Cylinder')
me_cylinder.from_pydata([(-5.355e-08, 1.0, -1.0), (-5.355e-08, 1.0, 1.0), (0.1951, 0.9808, -1.0), (0.1951, 0.9808, 1.0), (0.3827, 0.9239, -1.0), (0.3827, 0.9239, 1.0), (0.5556, 0.8315, -1.0), (0.5556, 0.8315, 1.0), (0.7071, 0.7071, -1.0), (0.7071, 0.7071, 1.0), (0.8315, 0.5556, -1.0), (0.8315, 0.5556, 1.0), (0.9239, 0.3827, -1.0), (0.9239, 0.3827, 1.0), (0.9808, 0.1951, -1.0), (0.9808, 0.1951, 1.0), (1.0, -2.43e-07, -1.0), (1.0, -2.43e-07, 1.0), (0.9808, -0.1951, -1.0), (0.9808, -0.1951, 1.0), (0.9239, -0.3827, -1.0), (0.9239, -0.3827, 1.0), (0.8315, -0.5556, -1.0), (0.8315, -0.5556, 1.0), (0.7071, -0.7071, -1.0), (0.7071, -0.7071, 1.0), (0.5556, -0.8315, -1.0), (0.5556, -0.8315, 1.0), (0.3827, -0.9239, -1.0), (0.3827, -0.9239, 1.0), (0.1951, -0.9808, -1.0), (0.1951, -0.9808, 1.0), (-3.794e-07, -1.0, -1.0), (-3.794e-07, -1.0, 1.0), (-0.1951, -0.9808, -1.0), (-0.1951, -0.9808, 1.0), (-0.3827, -0.9239, -1.0), (-0.3827, -0.9239, 1.0), (-0.5556, -0.8315, -1.0), (-0.5556, -0.8315, 1.0), (-0.7071, -0.7071, -1.0), (-0.7071, -0.7071, 1.0), (-0.8315, -0.5556, -1.0), (-0.8315, -0.5556, 1.0), (-0.9239, -0.3827, -1.0), (-0.9239, -0.3827, 1.0), (-0.9808, -0.1951, -1.0), (-0.9808, -0.1951, 1.0), (-1.0, 6.471e-07, -1.0), (-1.0, 6.471e-07, 1.0), (-0.9808, 0.1951, -1.0), (-0.9808, 0.1951, 1.0), (-0.9239, 0.3827, -1.0), (-0.9239, 0.3827, 1.0), (-0.8315, 0.5556, -1.0), (-0.8315, 0.5556, 1.0), (-0.7071, 0.7071, -1.0), (-0.7071, 0.7071, 1.0), (-0.5556, 0.8315, -1.0), (-0.5556, 0.8315, 1.0), (-0.3827, 0.9239, -1.0), (-0.3827, 0.9239, 1.0), (-0.1951, 0.9808, -1.0), (-0.1951, 0.9808, 1.0), (-3.22e-08, 0.4588, 1.871), (0.08951, 0.45, 1.871), (0.1756, 0.4239, 1.871), (0.2549, 0.3815, 1.871), (0.3244, 0.3244, 1.871), (0.3815, 0.2549, 1.871), (0.4239, 0.1756, 1.871), (0.45, 0.08951, 1.871), (0.4588, -1.115e-07, 1.871), (0.45, -0.08951, 1.871), (0.4239, -0.1756, 1.871), (0.3815, -0.2549, 1.871), (0.3244, -0.3244, 1.871), (0.2549, -0.3815, 1.871), (0.1756, -0.4239, 1.871), (0.08951, -0.45, 1.871), (-1.817e-07, -0.4588, 1.871), (-0.08951, -0.45, 1.871), (-0.1756, -0.4239, 1.871), (-0.2549, -0.3815, 1.871), (-0.3244, -0.3244, 1.871), (-0.3815, -0.2549, 1.871), (-0.4239, -0.1756, 1.871), (-0.45, -0.08951, 1.871), (-0.4588, 2.969e-07, 1.871), (-0.45, 0.08951, 1.871), (-0.4239, 0.1756, 1.871), (-0.3815, 0.2549, 1.871), (-0.3244, 0.3244, 1.871), (-0.2549, 0.3815, 1.871), (-0.1756, 0.4239, 1.871), (-0.08951, 0.45, 1.871)], [], [(0, 1, 3, 2), (2, 3, 5, 4), (4, 5, 7, 6), (6, 7, 9, 8), (8, 9, 11, 10), (10, 11, 13, 12), (12, 13, 15, 14), (14, 15, 17, 16), (16, 17, 19, 18), (18, 19, 21, 20), (20, 21, 23, 22), (22, 23, 25, 24), (24, 25, 27, 26), (26, 27, 29, 28), (28, 29, 31, 30), (30, 31, 33, 32), (32, 33, 35, 34), (34, 35, 37, 36), (36, 37, 39, 38), (38, 39, 41, 40), (40, 41, 43, 42), (42, 43, 45, 44), (44, 45, 47, 46), (46, 47, 49, 48), (48, 49, 51, 50), (50, 51, 53, 52), (52, 53, 55, 54), (54, 55, 57, 56), (56, 57, 59, 58), (58, 59, 61, 60), (21, 19, 73, 74), (60, 61, 63, 62), (62, 63, 1, 0), (0, 2, 4, 6, 8, 10, 12, 14, 16, 18, 20, 22, 24, 26, 28, 30, 32, 34, 36, 38, 40, 42, 44, 46, 48, 50, 52, 54, 56, 58, 60, 62), (65, 64, 95, 94, 93, 92, 91, 90, 89, 88, 87, 86, 85, 84, 83, 82, 81, 80, 79, 78, 77, 76, 75, 74, 73, 72, 71, 70, 69, 68, 67, 66), (39, 37, 82, 83), (57, 55, 91, 92), (13, 11, 69, 70), (31, 29, 78, 79), (49, 47, 87, 88), (5, 3, 65, 66), (23, 21, 74, 75), (41, 39, 83, 84), (59, 57, 92, 93), (15, 13, 70, 71), (33, 31, 79, 80), (51, 49, 88, 89), (7, 5, 66, 67), (25, 23, 75, 76), (43, 41, 84, 85), (61, 59, 93, 94), (17, 15, 71, 72), (35, 33, 80, 81), (53, 51, 89, 90), (9, 7, 67, 68), (27, 25, 76, 77), (45, 43, 85, 86), (63, 61, 94, 95), (19, 17, 72, 73), (37, 35, 81, 82), (55, 53, 90, 91), (11, 9, 68, 69), (29, 27, 77, 78), (47, 45, 86, 87), (3, 1, 64, 65), (1, 63, 95, 64)])
_uv = me_cylinder.uv_layers.new(name='UVMap')
_uv.uv.foreach_set('vector', [1.0, 0.5, 1.0, 1.0, 0.9688, 1.0, 0.9688, 0.5, 0.9688, 0.5, 0.9688, 1.0, 0.9375, 1.0, 0.9375, 0.5, 0.9375, 0.5, 0.9375, 1.0, 0.9062, 1.0, 0.9062, 0.5, 0.9062, 0.5, 0.9062, 1.0, 0.875, 1.0, 0.875, 0.5, 0.875, 0.5, 0.875, 1.0, 0.8438, 1.0, 0.8438, 0.5, 0.8438, 0.5, 0.8438, 1.0, 0.8125, 1.0, 0.8125, 0.5, 0.8125, 0.5, 0.8125, 1.0, 0.7812, 1.0, 0.7812, 0.5, 0.7812, 0.5, 0.7812, 1.0, 0.75, 1.0, 0.75, 0.5, 0.75, 0.5, 0.75, 1.0, 0.7188, 1.0, 0.7188, 0.5, 0.7188, 0.5, 0.7188, 1.0, 0.6875, 1.0, 0.6875, 0.5, 0.6875, 0.5, 0.6875, 1.0, 0.6562, 1.0, 0.6562, 0.5, 0.6562, 0.5, 0.6562, 1.0, 0.625, 1.0, 0.625, 0.5, 0.625, 0.5, 0.625, 1.0, 0.5938, 1.0, 0.5938, 0.5, 0.5938, 0.5, 0.5938, 1.0, 0.5625, 1.0, 0.5625, 0.5, 0.5625, 0.5, 0.5625, 1.0, 0.5312, 1.0, 0.5312, 0.5, 0.5312, 0.5, 0.5312, 1.0, 0.5, 1.0, 0.5, 0.5, 0.5, 0.5, 0.5, 1.0, 0.4688, 1.0, 0.4688, 0.5, 0.4688, 0.5, 0.4688, 1.0, 0.4375, 1.0, 0.4375, 0.5, 0.4375, 0.5, 0.4375, 1.0, 0.4062, 1.0, 0.4062, 0.5, 0.4062, 0.5, 0.4062, 1.0, 0.375, 1.0, 0.375, 0.5, 0.375, 0.5, 0.375, 1.0, 0.3438, 1.0, 0.3438, 0.5, 0.3438, 0.5, 0.3438, 1.0, 0.3125, 1.0, 0.3125, 0.5, 0.3125, 0.5, 0.3125, 1.0, 0.2812, 1.0, 0.2812, 0.5, 0.2812, 0.5, 0.2812, 1.0, 0.25, 1.0, 0.25, 0.5, 0.25, 0.5, 0.25, 1.0, 0.2188, 1.0, 0.2188, 0.5, 0.2188, 0.5, 0.2188, 1.0, 0.1875, 1.0, 0.1875, 0.5, 0.1875, 0.5, 0.1875, 1.0, 0.1562, 1.0, 0.1562, 0.5, 0.1562, 0.5, 0.1562, 1.0, 0.125, 1.0, 0.125, 0.5, 0.125, 0.5, 0.125, 1.0, 0.09375, 1.0, 0.09375, 0.5, 0.09375, 0.5, 0.09375, 1.0, 0.0625, 1.0, 0.0625, 0.5, 0.6875, 1.0, 0.7188, 1.0, 0.7188, 1.0, 0.6875, 1.0, 0.0625, 0.5, 0.0625, 1.0, 0.03125, 1.0, 0.03125, 0.5, 0.03125, 0.5, 0.03125, 1.0, 0.0, 1.0, 0.0, 0.5, 0.75, 0.49, 0.7968, 0.4854, 0.8418, 0.4717, 0.8833, 0.4496, 0.9197, 0.4197, 0.9496, 0.3833, 0.9717, 0.3418, 0.9854, 0.2968, 0.99, 0.25, 0.9854, 0.2032, 0.9717, 0.1582, 0.9496, 0.1167, 0.9197, 0.08029, 0.8833, 0.05045, 0.8418, 0.02827, 0.7968, 0.01461, 0.75, 0.01, 0.7032, 0.01461, 0.6582, 0.02827, 0.6167, 0.05045, 0.5803, 0.08029, 0.5504, 0.1167, 0.5283, 0.1582, 0.5146, 0.2032, 0.51, 0.25, 0.5146, 0.2968, 0.5283, 0.3418, 0.5504, 0.3833, 0.5803, 0.4197, 0.6167, 0.4496, 0.6582, 0.4717, 0.7032, 0.4854, 0.2968, 0.4854, 0.25, 0.49, 0.2032, 0.4854, 0.1582, 0.4717, 0.1167, 0.4496, 0.08029, 0.4197, 0.05045, 0.3833, 0.02827, 0.3418, 0.01461, 0.2968, 0.01, 0.25, 0.01461, 0.2032, 0.02827, 0.1582, 0.05045, 0.1167, 0.08029, 0.08029, 0.1167, 0.05045, 0.1582, 0.02827, 0.2032, 0.01461, 0.25, 0.01, 0.2968, 0.01461, 0.3418, 0.02827, 0.3833, 0.05045, 0.4197, 0.08029, 0.4496, 0.1167, 0.4717, 0.1582, 0.4854, 0.2032, 0.49, 0.25, 0.4854, 0.2968, 0.4717, 0.3418, 0.4496, 0.3833, 0.4197, 0.4197, 0.3833, 0.4496, 0.3418, 0.4717, 0.4062, 1.0, 0.4375, 1.0, 0.4375, 1.0, 0.4062, 1.0, 0.125, 1.0, 0.1562, 1.0, 0.1562, 1.0, 0.125, 1.0, 0.8125, 1.0, 0.8438, 1.0, 0.8438, 1.0, 0.8125, 1.0, 0.5312, 1.0, 0.5625, 1.0, 0.5625, 1.0, 0.5312, 1.0, 0.25, 1.0, 0.2812, 1.0, 0.2812, 1.0, 0.25, 1.0, 0.9375, 1.0, 0.9688, 1.0, 0.9688, 1.0, 0.9375, 1.0, 0.6562, 1.0, 0.6875, 1.0, 0.6875, 1.0, 0.6562, 1.0, 0.375, 1.0, 0.4062, 1.0, 0.4062, 1.0, 0.375, 1.0, 0.09375, 1.0, 0.125, 1.0, 0.125, 1.0, 0.09375, 1.0, 0.7812, 1.0, 0.8125, 1.0, 0.8125, 1.0, 0.7812, 1.0, 0.5, 1.0, 0.5312, 1.0, 0.5312, 1.0, 0.5, 1.0, 0.2188, 1.0, 0.25, 1.0, 0.25, 1.0, 0.2188, 1.0, 0.9062, 1.0, 0.9375, 1.0, 0.9375, 1.0, 0.9062, 1.0, 0.625, 1.0, 0.6562, 1.0, 0.6562, 1.0, 0.625, 1.0, 0.3438, 1.0, 0.375, 1.0, 0.375, 1.0, 0.3438, 1.0, 0.0625, 1.0, 0.09375, 1.0, 0.09375, 1.0, 0.0625, 1.0, 0.75, 1.0, 0.7812, 1.0, 0.7812, 1.0, 0.75, 1.0, 0.4688, 1.0, 0.5, 1.0, 0.5, 1.0, 0.4688, 1.0, 0.1875, 1.0, 0.2188, 1.0, 0.2188, 1.0, 0.1875, 1.0, 0.875, 1.0, 0.9062, 1.0, 0.9062, 1.0, 0.875, 1.0, 0.5938, 1.0, 0.625, 1.0, 0.625, 1.0, 0.5938, 1.0, 0.3125, 1.0, 0.3438, 1.0, 0.3438, 1.0, 0.3125, 1.0, 0.03125, 1.0, 0.0625, 1.0, 0.0625, 1.0, 0.03125, 1.0, 0.7188, 1.0, 0.75, 1.0, 0.75, 1.0, 0.7188, 1.0, 0.4375, 1.0, 0.4688, 1.0, 0.4688, 1.0, 0.4375, 1.0, 0.1562, 1.0, 0.1875, 1.0, 0.1875, 1.0, 0.1562, 1.0, 0.8438, 1.0, 0.875, 1.0, 0.875, 1.0, 0.8438, 1.0, 0.5625, 1.0, 0.5938, 1.0, 0.5938, 1.0, 0.5625, 1.0, 0.2812, 1.0, 0.3125, 1.0, 0.3125, 1.0, 0.2812, 1.0, 0.9688, 1.0, 1.0, 1.0, 1.0, 1.0, 0.9688, 1.0, 0.0, 1.0, 0.03125, 1.0, 0.03125, 1.0, 0.0, 1.0])
me_cylinder.use_remesh_fix_poles = True
me_cylinder.use_remesh_preserve_attributes = False
me_cylinder.use_mirror_vertex_groups = False
me_cylinder.update()
me_cube = bpy.data.meshes.new('Cube')
me_cube.from_pydata([(-1.0, -1.0, -1.0), (-1.0, -1.0, 1.0), (-1.0, 1.0, -1.0), (-1.0, 1.0, 1.0), (1.0, -1.0, -1.0), (1.0, -1.0, 1.0), (1.0, 1.0, -1.0), (1.0, 1.0, 1.0)], [], [(0, 1, 3, 2), (2, 3, 7, 6), (6, 7, 5, 4), (4, 5, 1, 0), (2, 6, 4, 0), (7, 3, 1, 5)])
_uv = me_cube.uv_layers.new(name='UVMap')
_uv.uv.foreach_set('vector', [0.375, 0.0, 0.625, 0.0, 0.625, 0.25, 0.375, 0.25, 0.375, 0.25, 0.625, 0.25, 0.625, 0.5, 0.375, 0.5, 0.375, 0.5, 0.625, 0.5, 0.625, 0.75, 0.375, 0.75, 0.375, 0.75, 0.625, 0.75, 0.625, 1.0, 0.375, 1.0, 0.125, 0.5, 0.375, 0.5, 0.375, 0.75, 0.125, 0.75, 0.625, 0.5, 0.875, 0.5, 0.875, 0.75, 0.625, 0.75])
me_cube.use_remesh_fix_poles = True
me_cube.use_remesh_preserve_attributes = False
me_cube.use_mirror_vertex_groups = False
me_cube.update()
me_cube_001 = bpy.data.meshes.new('Cube.001')
me_cube_001.from_pydata([(-1.0, -1.0, -1.0), (-1.0, -1.0, 1.0), (-1.0, 1.0, -1.0), (-1.0, 1.0, 1.0), (1.0, -1.0, -1.0), (1.0, -1.0, 1.0), (1.0, 1.0, -1.0), (1.0, 1.0, 1.0)], [], [(0, 1, 3, 2), (2, 3, 7, 6), (6, 7, 5, 4), (4, 5, 1, 0), (2, 6, 4, 0), (7, 3, 1, 5)])
_uv = me_cube_001.uv_layers.new(name='UVMap')
_uv.uv.foreach_set('vector', [0.375, 0.0, 0.625, 0.0, 0.625, 0.25, 0.375, 0.25, 0.375, 0.25, 0.625, 0.25, 0.625, 0.5, 0.375, 0.5, 0.375, 0.5, 0.625, 0.5, 0.625, 0.75, 0.375, 0.75, 0.375, 0.75, 0.625, 0.75, 0.625, 1.0, 0.375, 1.0, 0.125, 0.5, 0.375, 0.5, 0.375, 0.75, 0.125, 0.75, 0.625, 0.5, 0.875, 0.5, 0.875, 0.75, 0.625, 0.75])
me_cube_001.use_remesh_fix_poles = True
me_cube_001.use_remesh_preserve_attributes = False
me_cube_001.use_mirror_vertex_groups = False
me_cube_001.update()
me_cube_002 = bpy.data.meshes.new('Cube.002')
me_cube_002.from_pydata([(-1.0, -1.0, -1.0), (-1.0, -1.0, 1.0), (-1.0, 1.0, -1.0), (-1.0, 1.0, 1.0), (1.0, -1.0, -1.0), (1.0, -1.0, 1.0), (1.0, 1.0, -1.0), (1.0, 1.0, 1.0)], [], [(0, 1, 3, 2), (2, 3, 7, 6), (6, 7, 5, 4), (4, 5, 1, 0), (2, 6, 4, 0), (7, 3, 1, 5)])
_uv = me_cube_002.uv_layers.new(name='UVMap')
_uv.uv.foreach_set('vector', [0.375, 0.0, 0.625, 0.0, 0.625, 0.25, 0.375, 0.25, 0.375, 0.25, 0.625, 0.25, 0.625, 0.5, 0.375, 0.5, 0.375, 0.5, 0.625, 0.5, 0.625, 0.75, 0.375, 0.75, 0.375, 0.75, 0.625, 0.75, 0.625, 1.0, 0.375, 1.0, 0.125, 0.5, 0.375, 0.5, 0.375, 0.75, 0.125, 0.75, 0.625, 0.5, 0.875, 0.5, 0.875, 0.75, 0.625, 0.75])
me_cube_002.use_remesh_fix_poles = True
me_cube_002.use_remesh_preserve_attributes = False
me_cube_002.use_mirror_vertex_groups = False
me_cube_002.update()
me_cube_003 = bpy.data.meshes.new('Cube.003')
me_cube_003.from_pydata([(-1.0, -1.0, -1.0), (-1.0, -1.0, 1.0), (-1.0, 1.0, -1.0), (-1.0, 1.0, 1.0), (1.0, -1.0, -1.0), (1.0, -1.0, 1.0), (1.0, 1.0, -1.0), (1.0, 1.0, 1.0)], [], [(0, 1, 3, 2), (2, 3, 7, 6), (6, 7, 5, 4), (4, 5, 1, 0), (2, 6, 4, 0), (7, 3, 1, 5)])
_uv = me_cube_003.uv_layers.new(name='UVMap')
_uv.uv.foreach_set('vector', [0.375, 0.0, 0.625, 0.0, 0.625, 0.25, 0.375, 0.25, 0.375, 0.25, 0.625, 0.25, 0.625, 0.5, 0.375, 0.5, 0.375, 0.5, 0.625, 0.5, 0.625, 0.75, 0.375, 0.75, 0.375, 0.75, 0.625, 0.75, 0.625, 1.0, 0.375, 1.0, 0.125, 0.5, 0.375, 0.5, 0.375, 0.75, 0.125, 0.75, 0.625, 0.5, 0.875, 0.5, 0.875, 0.75, 0.625, 0.75])
me_cube_003.use_remesh_fix_poles = True
me_cube_003.use_remesh_preserve_attributes = False
me_cube_003.use_mirror_vertex_groups = False
me_cube_003.update()
me_cube_004 = bpy.data.meshes.new('Cube.004')
me_cube_004.from_pydata([(-1.0, -1.0, -1.0), (-1.0, -1.0, 1.0), (-1.0, 1.0, -1.0), (-1.0, 1.0, 1.0), (1.0, -1.0, -1.0), (1.0, -1.0, 1.0), (1.0, 1.0, -1.0), (1.0, 1.0, 1.0)], [], [(0, 1, 3, 2), (2, 3, 7, 6), (6, 7, 5, 4), (4, 5, 1, 0), (2, 6, 4, 0), (7, 3, 1, 5)])
_uv = me_cube_004.uv_layers.new(name='UVMap')
_uv.uv.foreach_set('vector', [0.375, 0.0, 0.625, 0.0, 0.625, 0.25, 0.375, 0.25, 0.375, 0.25, 0.625, 0.25, 0.625, 0.5, 0.375, 0.5, 0.375, 0.5, 0.625, 0.5, 0.625, 0.75, 0.375, 0.75, 0.375, 0.75, 0.625, 0.75, 0.625, 1.0, 0.375, 1.0, 0.125, 0.5, 0.375, 0.5, 0.375, 0.75, 0.125, 0.75, 0.625, 0.5, 0.875, 0.5, 0.875, 0.75, 0.625, 0.75])
me_cube_004.use_remesh_fix_poles = True
me_cube_004.use_remesh_preserve_attributes = False
me_cube_004.use_mirror_vertex_groups = False
me_cube_004.update()
me_cube_005 = bpy.data.meshes.new('Cube.005')
me_cube_005.from_pydata([(-1.0, -1.0, -1.0), (-1.0, -1.0, 1.0), (-1.0, 1.0, -1.0), (-1.0, 1.0, 1.0), (1.0, -1.0, -1.0), (1.0, -1.0, 1.0), (1.0, 1.0, -1.0), (1.0, 1.0, 1.0)], [], [(0, 1, 3, 2), (2, 3, 7, 6), (6, 7, 5, 4), (4, 5, 1, 0), (2, 6, 4, 0), (7, 3, 1, 5)])
_uv = me_cube_005.uv_layers.new(name='UVMap')
_uv.uv.foreach_set('vector', [0.375, 0.0, 0.625, 0.0, 0.625, 0.25, 0.375, 0.25, 0.375, 0.25, 0.625, 0.25, 0.625, 0.5, 0.375, 0.5, 0.375, 0.5, 0.625, 0.5, 0.625, 0.75, 0.375, 0.75, 0.375, 0.75, 0.625, 0.75, 0.625, 1.0, 0.375, 1.0, 0.125, 0.5, 0.375, 0.5, 0.375, 0.75, 0.125, 0.75, 0.625, 0.5, 0.875, 0.5, 0.875, 0.75, 0.625, 0.75])
me_cube_005.use_remesh_fix_poles = True
me_cube_005.use_remesh_preserve_attributes = False
me_cube_005.use_mirror_vertex_groups = False
me_cube_005.update()
me_cube_006 = bpy.data.meshes.new('Cube.006')
me_cube_006.from_pydata([(-1.0, -1.0, -1.0), (-1.0, -1.0, 1.0), (-1.0, 1.0, -1.0), (-1.0, 1.0, 1.0), (1.0, -1.0, -1.0), (1.0, -1.0, 1.0), (1.0, 1.0, -1.0), (1.0, 1.0, 1.0)], [], [(0, 1, 3, 2), (2, 3, 7, 6), (6, 7, 5, 4), (4, 5, 1, 0), (2, 6, 4, 0), (7, 3, 1, 5)])
_uv = me_cube_006.uv_layers.new(name='UVMap')
_uv.uv.foreach_set('vector', [0.375, 0.0, 0.625, 0.0, 0.625, 0.25, 0.375, 0.25, 0.375, 0.25, 0.625, 0.25, 0.625, 0.5, 0.375, 0.5, 0.375, 0.5, 0.625, 0.5, 0.625, 0.75, 0.375, 0.75, 0.375, 0.75, 0.625, 0.75, 0.625, 1.0, 0.375, 1.0, 0.125, 0.5, 0.375, 0.5, 0.375, 0.75, 0.125, 0.75, 0.625, 0.5, 0.875, 0.5, 0.875, 0.75, 0.625, 0.75])
me_cube_006.use_remesh_fix_poles = True
me_cube_006.use_remesh_preserve_attributes = False
me_cube_006.use_mirror_vertex_groups = False
me_cube_006.update()
me_cube_007 = bpy.data.meshes.new('Cube.007')
me_cube_007.from_pydata([(-1.0, -1.0, -1.0), (-1.0, -1.0, 1.0), (-1.0, 1.0, -1.0), (-1.0, 1.0, 1.0), (1.0, -1.0, -1.0), (1.0, -1.0, 1.0), (1.0, 1.0, -1.0), (1.0, 1.0, 1.0)], [], [(0, 1, 3, 2), (2, 3, 7, 6), (6, 7, 5, 4), (4, 5, 1, 0), (2, 6, 4, 0), (7, 3, 1, 5)])
_uv = me_cube_007.uv_layers.new(name='UVMap')
_uv.uv.foreach_set('vector', [0.375, 0.0, 0.625, 0.0, 0.625, 0.25, 0.375, 0.25, 0.375, 0.25, 0.625, 0.25, 0.625, 0.5, 0.375, 0.5, 0.375, 0.5, 0.625, 0.5, 0.625, 0.75, 0.375, 0.75, 0.375, 0.75, 0.625, 0.75, 0.625, 1.0, 0.375, 1.0, 0.125, 0.5, 0.375, 0.5, 0.375, 0.75, 0.125, 0.75, 0.625, 0.5, 0.875, 0.5, 0.875, 0.75, 0.625, 0.75])
me_cube_007.use_remesh_fix_poles = True
me_cube_007.use_remesh_preserve_attributes = False
me_cube_007.use_mirror_vertex_groups = False
me_cube_007.update()

# ---- curves / text
cu_text = bpy.data.curves.new('Text', 'CURVE')
cu_text.dimensions = '3D'
_sp = cu_text.splines.new('BEZIER'); _sp.bezier_points.add(1)
_sp.bezier_points.foreach_set('co', [1.026, -1.315e-08, 0.301, 1.21, -1.315e-08, 0.301])
_sp.bezier_points.foreach_set('handle_left', [1.022, -1.315e-08, 0.301, 1.149, -1.315e-08, 0.301])
_sp.bezier_points.foreach_set('handle_right', [1.087, -1.315e-08, 0.301, 1.215, -1.315e-08, 0.301])
for _p, _l, _r in zip(_sp.bezier_points, ['FREE', 'VECTOR'], ['VECTOR', 'FREE']): _p.handle_left_type = _l; _p.handle_right_type = _r
_sp.order_u = 0
_sp.order_v = 0
_sp.resolution_v = 0
_sp = cu_text.splines.new('BEZIER'); _sp.bezier_points.add(48)
_sp.bezier_points.foreach_set('co', [0.3951, 0.1578, 0.4177, 0.3951, -1.826e-08, 0.4177, 0.2472, -2.425e-08, 0.5547, 0.09362, -1.938e-08, 0.4433, 0.2486, -1.27e-08, 0.2906, 0.4023, -6.09e-09, 0.1393, 0.2351, -5.821e-10, 0.01332, 0.05736, -7.232e-09, 0.1654, 0.05736, 0.1091, 0.1654, 0.05736, 0.1091, 0.01831, 0.6254, 0.1091, 0.01831, 0.6672, 0.07713, 0.02465, 0.6672, 0.008078, 0.02465, 0.5605, -3.431e-09, 0.07848, 0.5276, -5.839e-09, 0.1336, 0.5141, -9.394e-09, 0.2149, 0.5141, -1.605e-08, 0.3671, 0.5279, -1.965e-08, 0.4495, 0.5613, -2.201e-08, 0.5035, 0.6078, -2.334e-08, 0.5339, 0.655, -2.397e-08, 0.5485, 0.6966, -2.411e-08, 0.5515, 0.7389, -2.396e-08, 0.5481, 0.7865, -2.329e-08, 0.5327, 0.8326, -2.193e-08, 0.5016, 0.8656, -1.957e-08, 0.4476, 0.8791, -1.605e-08, 0.3671, 0.8791, -9.394e-09, 0.2149, 0.8653, -5.757e-09, 0.1317, 0.8315, -3.332e-09, 0.07623, 0.7562, -0.001693, 0.02923, 0.7747, 0.1135, 0.00567, 1.019, 0.1421, -0.0004414, 1.019, 1.929e-11, -0.0004414, 1.019, -2.289e-08, 0.5237, 1.025, -2.395e-08, 0.5479, 1.051, -2.432e-08, 0.5565, 1.323, -2.432e-08, 0.5565, 1.323, 0.06633, 0.5565, 1.429, 0.06633, 0.5569, 1.429, -2.434e-08, 0.5569, 1.429, -7.16e-10, 0.01638, 1.429, 0.09548, 0.003267, 1.531, 0.09548, 0.007966, 1.531, -3.482e-10, 0.007966, 1.719, -2.351e-08, 0.5379, 1.75, -2.448e-08, 0.56, 1.783, -2.347e-08, 0.537, 1.971, -3.482e-10, 0.007966])
_sp.bezier_points.foreach_set('handle_left', [0.3953, 0.1622, 0.4177, 0.3953, -1.807e-08, 0.4133, 0.342, -2.425e-08, 0.5547, 0.09362, -2.198e-08, 0.5028, 0.1197, -1.494e-08, 0.3417, 0.4023, -7.785e-09, 0.1781, 0.3467, -5.821e-10, 0.01332, 0.05845, -5.943e-09, 0.136, 0.05845, 0.1012, 0.1938, 0.02821, 0.1055, 0.01552, 0.5973, 0.1128, 0.009839, 0.6662, 0.08501, 0.02707, 0.6919, 0.007673, 0.01948, 0.6131, -1.136e-09, 0.02598, 0.5366, -4.801e-09, 0.1098, 0.5141, -8.061e-09, 0.1844, 0.5141, -1.383e-08, 0.3163, 0.5187, -1.862e-08, 0.426, 0.5483, -2.146e-08, 0.491, 0.5898, -2.3e-08, 0.5261, 0.6415, -2.389e-08, 0.5465, 0.6824, -2.411e-08, 0.5515, 0.725, -2.406e-08, 0.5503, 0.7688, -2.364e-08, 0.5407, 0.8197, -2.248e-08, 0.5144, 0.8566, -2.058e-08, 0.4709, 0.8791, -1.738e-08, 0.3976, 0.8791, -1.161e-08, 0.2656, 0.8745, -6.805e-09, 0.1557, 0.8448, -3.9e-09, 0.08923, 0.7737, -0.001693, 0.03707, 0.7151, 0.1075, 0.009055, 1.019, 0.1421, -0.004809, 1.019, 2.102e-10, -0.004809, 1.019, -1.526e-08, 0.349, 1.021, -2.37e-08, 0.5421, 1.037, -2.432e-08, 0.5565, 1.232, -2.432e-08, 0.5565, 1.323, 0.04422, 0.5565, 1.429, 0.06633, 0.5613, 1.429, -2.453e-08, 0.5613, 1.429, -8.592e-09, 0.1966, 1.429, 0.06365, 0.007638, 1.531, 0.09548, 0.006328, 1.531, -2.766e-10, 0.006328, 1.656, -1.579e-08, 0.3612, 1.734, -2.448e-08, 0.56, 1.777, -2.414e-08, 0.5523, 1.908, -8.057e-09, 0.1843])
_sp.bezier_points.foreach_set('handle_right', [0.3935, 0.1163, 0.4177, 0.3935, -2.007e-08, 0.4592, 0.1561, -2.425e-08, 0.5547, 0.09362, -1.678e-08, 0.3838, 0.4023, -1.004e-08, 0.2296, 0.4023, -3.913e-09, 0.08952, 0.09614, -5.821e-10, 0.01332, 0.05736, -8.843e-09, 0.2023, 0.05736, 0.1123, 0.1544, 0.06865, 0.1105, 0.0198, 0.6361, 0.1078, 0.022, 0.6703, 0.05317, 0.0173, 0.6425, 0.008482, 0.02982, 0.5476, -3.998e-09, 0.09147, 0.5186, -6.876e-09, 0.1573, 0.5141, -1.161e-08, 0.2656, 0.5141, -1.742e-08, 0.3986, 0.5372, -2.068e-08, 0.473, 0.5743, -2.255e-08, 0.516, 0.6258, -2.367e-08, 0.5416, 0.6685, -2.406e-08, 0.5505, 0.7108, -2.411e-08, 0.5515, 0.7529, -2.386e-08, 0.5458, 0.8043, -2.294e-08, 0.5247, 0.8456, -2.137e-08, 0.4889, 0.8746, -1.855e-08, 0.4244, 0.8791, -1.383e-08, 0.3163, 0.8791, -8.018e-09, 0.1834, 0.856, -4.708e-09, 0.1077, 0.796, -1.81e-09, 0.04141, 0.7076, -0.001693, 0.007552, 0.8051, 0.1166, 0.003941, 1.019, 0.09475, -0.0004414, 1.019, -7.618e-09, 0.1743, 1.019, -2.335e-08, 0.5341, 1.029, -2.42e-08, 0.5536, 1.141, -2.432e-08, 0.5565, 1.328, -2.432e-08, 0.5565, 1.328, 0.06633, 0.5565, 1.429, 0.04422, 0.5569, 1.429, -1.647e-08, 0.3767, 1.429, -5.251e-10, 0.01201, 1.429, 0.09548, -0.001101, 1.531, 0.06365, 0.007966, 1.594, -8.069e-09, 0.1846, 1.724, -2.415e-08, 0.5526, 1.766, -2.448e-08, 0.56, 1.845, -1.577e-08, 0.3607, 1.972, -2.766e-10, 0.006328])
for _p, _l, _r in zip(_sp.bezier_points, ['ALIGNED', 'ALIGNED', 'ALIGNED', 'ALIGNED', 'ALIGNED', 'ALIGNED', 'ALIGNED', 'FREE', 'FREE', 'FREE', 'FREE', 'ALIGNED', 'ALIGNED', 'ALIGNED', 'ALIGNED', 'FREE', 'VECTOR', 'ALIGNED', 'ALIGNED', 'ALIGNED', 'ALIGNED', 'ALIGNED', 'ALIGNED', 'ALIGNED', 'ALIGNED', 'ALIGNED', 'FREE', 'VECTOR', 'ALIGNED', 'ALIGNED', 'ALIGNED', 'ALIGNED', 'FREE', 'FREE', 'VECTOR', 'ALIGNED', 'FREE', 'VECTOR', 'VECTOR', 'FREE', 'FREE', 'VECTOR', 'VECTOR', 'FREE', 'FREE', 'VECTOR', 'ALIGNED', 'FREE', 'VECTOR'], ['ALIGNED', 'ALIGNED', 'ALIGNED', 'ALIGNED', 'ALIGNED', 'ALIGNED', 'ALIGNED', 'FREE', 'FREE', 'FREE', 'FREE', 'ALIGNED', 'ALIGNED', 'ALIGNED', 'ALIGNED', 'VECTOR', 'FREE', 'ALIGNED', 'ALIGNED', 'ALIGNED', 'ALIGNED', 'ALIGNED', 'ALIGNED', 'ALIGNED', 'ALIGNED', 'ALIGNED', 'VECTOR', 'FREE', 'ALIGNED', 'ALIGNED', 'ALIGNED', 'ALIGNED', 'VECTOR', 'VECTOR', 'FREE', 'ALIGNED', 'VECTOR', 'FREE', 'FREE', 'VECTOR', 'VECTOR', 'FREE', 'FREE', 'VECTOR', 'VECTOR', 'FREE', 'ALIGNED', 'VECTOR', 'FREE']): _p.handle_left_type = _l; _p.handle_right_type = _r
_sp.order_u = 0
_sp.order_v = 0
_sp.resolution_v = 0
_sp = cu_text.splines.new('BEZIER'); _sp.bezier_points.add(2)
_sp.bezier_points.foreach_set('co', [1.89, 0.07271, 0.007966, 1.996, 0.07271, 0.007966, 1.996, 0.07271, -0.8444])
_sp.bezier_points.foreach_set('handle_left', [1.854, 0.07271, 0.007966, 1.961, 0.07271, 0.007966, 1.996, 0.07271, -0.5603])
_sp.bezier_points.foreach_set('handle_right', [1.89, 0.07271, 0.006328, 2.079, 0.09753, -0.00378, 1.997, 0.07271, -0.846])
for _p, _l, _r in zip(_sp.bezier_points, ['VECTOR', 'VECTOR', 'VECTOR'], ['FREE', 'FREE', 'FREE']): _p.handle_left_type = _l; _p.handle_right_type = _r
_sp.order_u = 0
_sp.order_v = 0
_sp.resolution_v = 0
_sp = cu_text.splines.new('BEZIER'); _sp.bezier_points.add(1)
_sp.bezier_points.foreach_set('co', [1.617, -1.041e-08, 0.2381, 1.885, -1.041e-08, 0.2381])
_sp.bezier_points.foreach_set('handle_left', [1.598, -1.041e-08, 0.2381, 1.796, -1.041e-08, 0.2381])
_sp.bezier_points.foreach_set('handle_right', [1.706, -1.041e-08, 0.2381, 1.893, -1.041e-08, 0.2381])
for _p, _l, _r in zip(_sp.bezier_points, ['FREE', 'VECTOR'], ['VECTOR', 'FREE']): _p.handle_left_type = _l; _p.handle_right_type = _r
_sp.order_u = 0
_sp.order_v = 0
_sp.resolution_v = 0
cu_text.materials.append(mat_material_001)
cu_text.use_path_clamp = True
cu_text.bevel_resolution = 5
cu_text.bevel_depth = 0.009
cu_text.fill_mode = 'FULL'
cu_beziercurve = bpy.data.curves.new('BezierCurve', 'CURVE')
cu_beziercurve.dimensions = '3D'
_sp = cu_beziercurve.splines.new('BEZIER'); _sp.bezier_points.add(6)
_sp.bezier_points.foreach_set('co', [-17.69, 1.051, 5.297, -16.39, 0.1451, -0.2589, -7.992, 0.1451, -0.2589, -5.898, 0.02979, 7.077, -4.303, -0.06772, 7.231, -1.0, 1.066, 0.0, 1.0, 0.0, 0.0])
_sp.bezier_points.foreach_set('handle_left', [-17.91, -0.2946, 5.291, -17.74, 0.366, -0.2641, -9.338, 0.366, -0.2641, -6.398, 0.121, 6.585, -4.768, -0.8574, 6.794, -3.945, -1.419, 1.569, 0.0, 0.0, 0.0])
_sp.bezier_points.foreach_set('handle_right', [-17.47, 2.396, 5.302, -15.05, -0.07589, -0.2536, -6.647, -0.07589, -0.2536, -5.398, -0.06141, 7.569, -3.931, 0.5651, 7.582, -0.04572, 1.872, -0.5083, 2.0, 0.0, 0.0])
for _p, _l, _r in zip(_sp.bezier_points, ['ALIGNED', 'ALIGNED', 'ALIGNED', 'ALIGNED', 'ALIGNED', 'ALIGNED', 'ALIGNED'], ['ALIGNED', 'ALIGNED', 'ALIGNED', 'ALIGNED', 'ALIGNED', 'ALIGNED', 'ALIGNED']): _p.handle_left_type = _l; _p.handle_right_type = _r
_sp.order_u = 0
_sp.order_v = 0
cu_beziercurve.materials.append(mat_material_002)
cu_beziercurve.use_path = True
cu_beziercurve.use_path_clamp = True
cu_beziercurve.bevel_resolution = 3
cu_beziercurve.bevel_depth = 0.09
cu_beziercurve.fill_mode = 'FULL'

# ---- objects
ob_text = bpy.data.objects.new('Text', cu_text)
ob_plane = bpy.data.objects.new('Plane', me_plane)
ob_camera = bpy.data.objects.new('Camera', cam_camera)
ob_cylinder = bpy.data.objects.new('Cylinder', me_cylinder)
ob_beziercurve = bpy.data.objects.new('BezierCurve', cu_beziercurve)
ob_cube = bpy.data.objects.new('Cube', me_cube)
ob_cube_001 = bpy.data.objects.new('Cube.001', me_cube_001)
ob_cube_002 = bpy.data.objects.new('Cube.002', me_cube_002)
ob_cube_003 = bpy.data.objects.new('Cube.003', me_cube_003)
ob_cube_004 = bpy.data.objects.new('Cube.004', me_cube_004)
ob_cube_005 = bpy.data.objects.new('Cube.005', me_cube_005)
ob_cube_006 = bpy.data.objects.new('Cube.006', me_cube_006)
ob_cube_007 = bpy.data.objects.new('Cube.007', me_cube_007)

# ---- transforms, parenting, visibility, modifiers, constraints
ob_text.location = (-1.047, 0.1554, 0.0)
ob_text.scale = (0.844, 0.844, 0.844)
ob_text.lineart.crease_threshold = 0.0
ob_plane.location = (0.0, 0.3369, 0.0)
ob_plane.rotation_euler = (1.571, -0.0, 0.0)
ob_plane.scale = (-3.515, -3.515, -3.515)
ob_plane.lineart.crease_threshold = 0.0
_m = ob_plane.modifiers.new('Subdivision', 'SUBSURF')
_m.uv_smooth = 'PRESERVE_CORNERS'
_m.levels = 4
_m.render_levels = 3
ob_camera.location = (0.7225, -2.588, 0.4467)
ob_camera.rotation_euler = (1.494, 0.01384, 0.3161)
ob_camera.scale = (1.0, 1.0, 1.0)
ob_camera.lineart.crease_threshold = 0.0
ob_cylinder.location = (0.5355, 0.2198, 0.008646)
ob_cylinder.rotation_euler = (-0.0, -1.571, 0.0)
ob_cylinder.scale = (0.01403, 0.01403, 0.01403)
ob_cylinder.lineart.crease_threshold = 0.0
ob_beziercurve.location = (0.4442, 0.2187, 0.008124)
ob_beziercurve.scale = (0.06588, 0.06588, 0.06588)
ob_beziercurve.lineart.crease_threshold = 0.0
ob_cube.location = (-0.2192, 0.2154, 0.5295)
ob_cube.scale = (0.8497, 0.01251, 0.02733)
ob_cube.lineart.crease_threshold = 0.0
ob_cube_001.location = (-0.2192, 0.2154, -0.04593)
ob_cube_001.scale = (0.8497, 0.01251, 0.02733)
ob_cube_001.lineart.crease_threshold = 0.0
ob_cube_002.location = (-0.2192, 0.2574, 0.5435)
ob_cube_002.rotation_euler = (-1.571, -0.0, 0.0)
ob_cube_002.scale = (0.8497, 0.01251, 0.02733)
ob_cube_002.lineart.crease_threshold = 0.0
ob_cube_003.location = (-0.2192, 0.2574, -0.03011)
ob_cube_003.rotation_euler = (-1.571, -0.0, 0.0)
ob_cube_003.scale = (0.8497, 0.01251, 0.02733)
ob_cube_003.lineart.crease_threshold = 0.0
ob_cube_004.location = (0.5989, 0.2371, 0.2381)
ob_cube_004.scale = (0.01813, 0.005669, 0.283)
ob_cube_004.lineart.crease_threshold = 0.0
ob_cube_005.location = (-1.037, 0.2371, 0.2381)
ob_cube_005.scale = (0.01813, 0.005669, 0.283)
ob_cube_005.lineart.crease_threshold = 0.0
ob_cube_006.location = (-0.4339, 0.2371, 0.2381)
ob_cube_006.scale = (0.01813, 0.005669, 0.283)
ob_cube_006.lineart.crease_threshold = 0.0
ob_cube_007.location = (0.05902, 0.2371, 0.2381)
ob_cube_007.scale = (0.01813, 0.005669, 0.283)
ob_cube_007.lineart.crease_threshold = 0.0

# ---- collection membership
col_collection.objects.link(ob_text)
col_collection.objects.link(ob_plane)
col_collection.objects.link(ob_camera)
col_collection.objects.link(ob_cylinder)
col_collection.objects.link(ob_beziercurve)
col_collection.objects.link(ob_cube)
col_collection.objects.link(ob_cube_001)
col_collection.objects.link(ob_cube_002)
col_collection.objects.link(ob_cube_003)
col_collection.objects.link(ob_cube_004)
col_collection.objects.link(ob_cube_005)
col_collection.objects.link(ob_cube_006)
col_collection.objects.link(ob_cube_007)

# ---- scene / render settings (as saved in the file)
scene.camera = ob_camera
scene.frame_start = 1; scene.frame_end = 50; scene.frame_set(25)
scene.render.engine = 'CYCLES'
scene.render.fps = 30
scene.render.fps_base = 1.001
scene.cycles.samples = 128
scene.cycles.sampling_pattern = 'TABULATED_SOBOL'
scene.cycles.use_adaptive_sampling = False
scene.cycles.use_light_tree = False
scene.view_settings.view_transform = 'Filmic'
bpy.context.view_layer.update()
